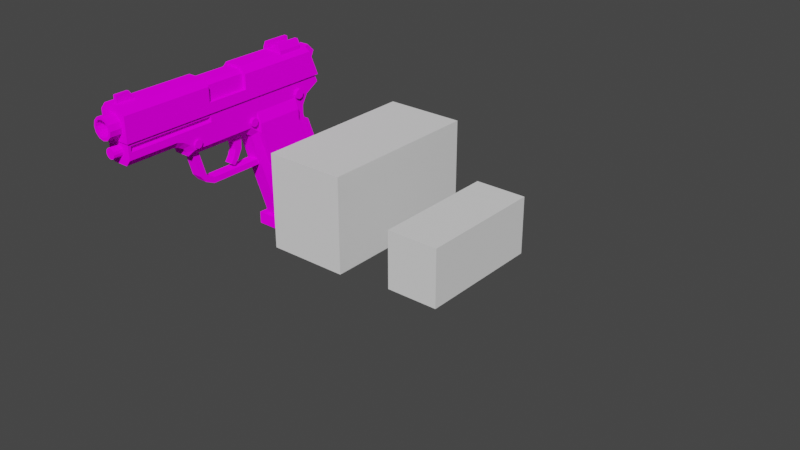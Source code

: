 # Source: Gun_Model.blend  (saved by Blender 3.5.10; exported with 4.5.12 LTS)
import bpy
from mathutils import Matrix  # noqa: F401  (used for matrix-valued properties, if any)

bpy.ops.wm.read_factory_settings(use_empty=True)
scene = bpy.context.scene
scene.name = 'Scene'

# ---- collections
col_collection = bpy.data.collections.new('Collection'); scene.collection.children.link(col_collection)
col_bone_shapes = bpy.data.collections.new('Bone_Shapes'); scene.collection.children.link(col_bone_shapes)

# ---- images (referenced by path relative to the original .blend; pixels are not part of the script)
import os
ASSET_DIR = os.environ.get("B2B_ASSET_DIR", "")  # directory of the original .blend (textures are referenced by path, not embedded)
HERE = os.path.dirname(os.path.abspath(__file__))  # packed textures are extracted next to this script under _unpacked/

def load_image(name, relpath, width, height, colorspace="sRGB"):
    """Load a texture the original file referenced (path relative to the .blend, or extracted next to this script)."""
    p = next((c for c in (os.path.join(HERE, relpath), os.path.join(ASSET_DIR, relpath)) if relpath and os.path.exists(c)), "")
    if p:
        img = bpy.data.images.load(p, check_existing=True)
        img.name = name
    else:  # same state as the original file: an image datablock whose file is absent (Cycles renders it pink)
        img = bpy.data.images.new(name, width, height)
        img.source = "FILE"
        img.filepath = "//" + (relpath or name)
    img.colorspace_settings.name = colorspace
    return img
img_texture_png_001 = load_image('Texture.png.001', 'Texture.png', 1024, 1024, 'sRGB')

# ---- materials (node trees are filled in below, after node groups)
mat_gun = bpy.data.materials.new('Gun')
mat_gun.use_transparent_shadow = False

# ---- material node trees
mat_gun.use_nodes = True; mat_gun.node_tree.nodes.clear()
_N = mat_gun.node_tree.nodes; _L = mat_gun.node_tree.links
n0 = _N.new('ShaderNodeOutputMaterial'); n0.name = 'Material Output'; n0.location = (300, 300)
n1 = _N.new('ShaderNodeBsdfDiffuse'); n1.name = 'Diffuse BSDF'; n1.location = (10, 300)
n1.inputs[1].default_value = 0.5
n2 = _N.new('ShaderNodeTexImage'); n2.name = 'Image Texture'; n2.location = (-280, 280)
n2.image = img_texture_png_001
_L.new(n1.outputs[0], n0.inputs[0])
_L.new(n2.outputs[0], n1.inputs[0])
n0.is_active_output = True

# ---- world
world_world = bpy.data.worlds.new('World'); scene.world = world_world
world_world.use_nodes = True; world_world.node_tree.nodes.clear()
_N = world_world.node_tree.nodes; _L = world_world.node_tree.links
n0 = _N.new('ShaderNodeOutputWorld'); n0.name = 'World Output'; n0.location = (300, 300)
n1 = _N.new('ShaderNodeBackground'); n1.name = 'Background'; n1.location = (10, 300)
n1.inputs[0].default_value = (0.05088, 0.05088, 0.05088, 1.0)
_L.new(n1.outputs[0], n0.inputs[0])
n0.is_active_output = True
world_world.color = (0.05088, 0.05088, 0.05088)
world_world.use_sun_shadow = False
world_world.sun_shadow_jitter_overblur = 0.0

# ---- meshes
me_cube_001 = bpy.data.meshes.new('Cube.001')
me_cube_001.from_pydata([(-0.0126, 0.1122, -0.07586), (-0.0126, 0.07801, 0.0207), (-0.0126, 0.06227, -0.07586), (-0.0126, 0.03064, 0.0207), (-0.0126, 0.07801, 0.03953), (-0.007857, 0.02613, 0.01668), (-0.007857, -0.04827, 0.02536), (-0.007857, -0.05629, 0.03223), (-0.01082, 0.1122, -0.07586), (-0.007857, 0.09169, 0.0207), (-0.0126, -0.1102, 0.03953), (-0.0126, -0.06086, 0.03953), (-0.0126, -0.04773, 0.03282), (-0.0126, -0.0434, 0.02686), (-0.0126, -0.05373, 0.03706), (-0.0126, 0.02231, 0.02686), (-0.007857, 0.02009, 0.02119), (-0.0126, 0.03064, 0.03953), (-0.0126, 0.08818, 0.0207), (-0.007857, 0.1096, 0.04417), (-0.0126, 0.1083, 0.04744), (-0.0126, 0.08837, 0.02951), (-0.0126, 0.09383, 0.03917), (-0.007857, 0.097, 0.03682), (-0.0126, 0.1106, -0.07126), (-0.0126, 0.06077, -0.07126), (-0.0126, 0.1207, -0.06796), (-0.007857, 0.1233, -0.06551), (-0.01688, 0.1095, -0.06789), (-0.01688, 0.07801, 0.0207), (-0.01688, 0.03064, 0.0207), (-0.01688, 0.07801, 0.02943), (-0.01688, 0.03064, 0.02943), (-0.01688, 0.05967, -0.06789), (-0.01082, 0.02564, 0.03633), (-0.00965, 0.08188, 0.04757), (-0.01567, 0.08188, 0.04757), (-0.00965, 0.07847, 0.04616), (-0.01567, 0.07847, 0.04616), (-0.00965, 0.07706, 0.04275), (-0.01567, 0.07706, 0.04275), (-0.00965, 0.07847, 0.03935), (-0.01567, 0.07847, 0.03935), (-0.00965, 0.08188, 0.03793), (-0.01567, 0.08188, 0.03793), (-0.00965, 0.08528, 0.03935), (-0.01567, 0.08528, 0.03935), (-0.00965, 0.0867, 0.04275), (-0.01567, 0.0867, 0.04275), (-0.00965, 0.08528, 0.04616), (-0.01567, 0.08528, 0.04616), (-0.01031, 0.1133, -0.06041), (-0.01519, 0.1133, -0.06041), (-0.01031, 0.1105, -0.06156), (-0.01519, 0.1105, -0.06156), (-0.01031, 0.1093, -0.06432), (-0.01519, 0.1093, -0.06432), (-0.01031, 0.1105, -0.06709), (-0.01519, 0.1105, -0.06709), (-0.01031, 0.1133, -0.06823), (-0.01519, 0.1133, -0.06823), (-0.01031, 0.116, -0.06709), (-0.01519, 0.116, -0.06709), (-0.01031, 0.1172, -0.06432), (-0.01519, 0.1172, -0.06432), (-0.01031, 0.116, -0.06156), (-0.01519, 0.116, -0.06156), (-0.01398, 0.06367, -0.05861), (-0.01914, 0.06367, -0.05861), (-0.01398, 0.06075, -0.05981), (-0.01914, 0.06075, -0.05981), (-0.01398, 0.05954, -0.06273), (-0.01914, 0.05954, -0.06273), (-0.01398, 0.06075, -0.06565), (-0.01914, 0.06075, -0.06565), (-0.01398, 0.06367, -0.06686), (-0.01914, 0.06367, -0.06686), (-0.01398, 0.06658, -0.06565), (-0.01914, 0.06658, -0.06565), (-0.01398, 0.06779, -0.06273), (-0.01914, 0.06779, -0.06273), (-0.01398, 0.06658, -0.05981), (-0.01914, 0.06658, -0.05981), (-0.0105, 0.02482, 0.03621), (-0.01566, 0.02482, 0.03621), (-0.0105, 0.0219, 0.035), (-0.01566, 0.0219, 0.035), (-0.0105, 0.02069, 0.03208), (-0.01566, 0.02069, 0.03208), (-0.0105, 0.0219, 0.02916), (-0.01566, 0.0219, 0.02916), (-0.0105, 0.02482, 0.02795), (-0.01566, 0.02482, 0.02795), (-0.0105, 0.02774, 0.02916), (-0.01566, 0.02774, 0.02916), (-0.0105, 0.02895, 0.03208), (-0.01566, 0.02895, 0.03208), (-0.0105, 0.02774, 0.035), (-0.01566, 0.02774, 0.035), (-0.009494, -0.0397, 0.03612), (-0.01465, -0.0397, 0.03612), (-0.009494, -0.04262, 0.03491), (-0.01465, -0.04262, 0.03491), (-0.009494, -0.04383, 0.03199), (-0.01465, -0.04383, 0.03199), (-0.009494, -0.04262, 0.02907), (-0.01465, -0.04262, 0.02907), (-0.009494, -0.0397, 0.02786), (-0.01465, -0.0397, 0.02786), (-0.009494, -0.03678, 0.02907), (-0.01465, -0.03678, 0.02907), (-0.009494, -0.03557, 0.03199), (-0.01465, -0.03557, 0.03199), (-0.009494, -0.03678, 0.03491), (-0.01465, -0.03678, 0.03491), (-0.0126, -0.1076, 0.05173), (-0.0126, -0.1076, 0.04628), (-0.0126, -0.02261, 0.04628), (-0.0126, -0.02261, 0.05173), (-0.01002, -0.1069, 0.04763), (-0.01002, -0.0235, 0.04763), (-0.01002, -0.1069, 0.05038), (-0.01002, -0.0235, 0.05038), (0.0126, 0.1122, -0.07586), (0.0126, 0.07801, 0.0207), (0.0126, 0.06227, -0.07586), (0.0126, 0.03064, 0.0207), (0.0126, 0.07801, 0.03953), (-0.007857, -0.1102, 0.0337), (-0.007857, 0.09208, 0.02865), (0.007857, 0.02613, 0.01668), (0.007857, -0.0512, 0.02944), (0.007857, -0.04827, 0.02536), (0.007857, -0.05629, 0.03223), (0.01082, 0.1122, -0.07586), (-0.007857, -0.06196, 0.0337), (-0.007857, -0.0512, 0.02944), (0.007857, 0.09169, 0.0207), (0.007857, -0.1102, 0.0337), (0.007857, -0.06196, 0.0337), (0.0126, -0.1102, 0.03953), (0.0126, -0.06086, 0.03953), (-0.0126, -0.1102, 0.05456), (0.0126, -0.1102, 0.05456), (0.0126, -0.04773, 0.03282), (0.0126, -0.0434, 0.02686), (0.0126, -0.05373, 0.03706), (-0.007857, -0.04707, 0.02119), (0.007857, -0.04707, 0.02119), (0.0126, 0.02231, 0.02686), (0.007857, 0.02009, 0.02119), (0.0126, 0.03064, 0.03953), (-0.01082, 0.06227, -0.07586), (0.0126, 0.1052, 0.05456), (-0.0126, 0.1052, 0.05456), (0.01082, 0.06227, -0.07586), (0.0126, 0.08818, 0.0207), (0.007857, 0.1096, 0.04417), (0.0126, 0.1083, 0.04744), (0.0126, 0.08837, 0.02951), (0.007857, 0.09208, 0.02865), (0.0126, 0.09383, 0.03917), (0.007857, 0.097, 0.03682), (0.0126, 0.1106, -0.07126), (0.0126, 0.06077, -0.07126), (-0.007857, 0.05574, -0.07586), (0.007857, 0.05574, -0.07586), (0.0126, 0.1207, -0.06796), (0.007857, 0.1233, -0.06551), (0.01688, 0.1095, -0.06789), (0.01688, 0.07801, 0.0207), (0.01688, 0.03064, 0.0207), (0.01688, 0.07801, 0.02943), (0.01688, 0.03064, 0.02943), (0.01688, 0.05967, -0.06789), (-0.01082, 0.07555, 0.03633), (0.01082, 0.07555, 0.03633), (0.01082, 0.02564, 0.03633), (0.00965, 0.08188, 0.04757), (0.01567, 0.08188, 0.04757), (0.00965, 0.07847, 0.04616), (0.01567, 0.07847, 0.04616), (0.00965, 0.07706, 0.04275), (0.01567, 0.07706, 0.04275), (0.00965, 0.07847, 0.03935), (0.01567, 0.07847, 0.03935), (0.00965, 0.08188, 0.03793), (0.01567, 0.08188, 0.03793), (0.00965, 0.08528, 0.03935), (0.01567, 0.08528, 0.03935), (0.00965, 0.0867, 0.04275), (0.01567, 0.0867, 0.04275), (0.00965, 0.08528, 0.04616), (0.01567, 0.08528, 0.04616), (0.01031, 0.1133, -0.06041), (0.01519, 0.1133, -0.06041), (0.01031, 0.1105, -0.06156), (0.01519, 0.1105, -0.06156), (0.01031, 0.1093, -0.06432), (0.01519, 0.1093, -0.06432), (0.01031, 0.1105, -0.06709), (0.01519, 0.1105, -0.06709), (0.01031, 0.1133, -0.06823), (0.01519, 0.1133, -0.06823), (0.01031, 0.116, -0.06709), (0.01519, 0.116, -0.06709), (0.01031, 0.1172, -0.06432), (0.01519, 0.1172, -0.06432), (0.01031, 0.116, -0.06156), (0.01519, 0.116, -0.06156), (0.01398, 0.06367, -0.05861), (0.01914, 0.06367, -0.05861), (0.01398, 0.06075, -0.05981), (0.01914, 0.06075, -0.05981), (0.01398, 0.05954, -0.06273), (0.01914, 0.05954, -0.06273), (0.01398, 0.06075, -0.06565), (0.01914, 0.06075, -0.06565), (0.01398, 0.06367, -0.06686), (0.01914, 0.06367, -0.06686), (0.01398, 0.06658, -0.06565), (0.01914, 0.06658, -0.06565), (0.01398, 0.06779, -0.06273), (0.01914, 0.06779, -0.06273), (0.01398, 0.06658, -0.05981), (0.01914, 0.06658, -0.05981), (0.0105, 0.02482, 0.03621), (0.01566, 0.02482, 0.03621), (0.0105, 0.0219, 0.035), (0.01566, 0.0219, 0.035), (0.0105, 0.02069, 0.03208), (0.01566, 0.02069, 0.03208), (0.0105, 0.0219, 0.02916), (0.01566, 0.0219, 0.02916), (0.0105, 0.02482, 0.02795), (0.01566, 0.02482, 0.02795), (0.0105, 0.02774, 0.02916), (0.01566, 0.02774, 0.02916), (0.0105, 0.02895, 0.03208), (0.01566, 0.02895, 0.03208), (0.0105, 0.02774, 0.035), (0.01566, 0.02774, 0.035), (0.009494, -0.0397, 0.03612), (0.01465, -0.0397, 0.03612), (0.009494, -0.04262, 0.03491), (0.01465, -0.04262, 0.03491), (0.009494, -0.04383, 0.03199), (0.01465, -0.04383, 0.03199), (0.009494, -0.04262, 0.02907), (0.01465, -0.04262, 0.02907), (0.009494, -0.0397, 0.02786), (0.01465, -0.0397, 0.02786), (0.009494, -0.03678, 0.02907), (0.01465, -0.03678, 0.02907), (0.009494, -0.03557, 0.03199), (0.01465, -0.03557, 0.03199), (0.009494, -0.03678, 0.03491), (0.01465, -0.03678, 0.03491), (0.0126, -0.1076, 0.05173), (0.0126, -0.1076, 0.04628), (0.0126, -0.02261, 0.04628), (0.0126, -0.02261, 0.05173), (0.01002, -0.1069, 0.04763), (0.01002, -0.0235, 0.04763), (0.01002, -0.1069, 0.05038), (0.01002, -0.0235, 0.05038), (-0.004133, 0.007574, -0.006723), (-0.004133, 0.01708, 0.01627), (-0.004133, 0.008574, 0.01449), (-0.004133, 0.00971, 0.007651), (-0.004133, 0.007501, 0.001074), (0.004133, 0.007574, -0.006723), (0.004133, 0.01382, 0.02737), (0.004133, 0.003813, -0.004222), (0.004133, 0.003488, 0.02357), (-0.004133, 0.01382, 0.02737), (-0.004133, 0.003813, -0.004222), (-0.004133, 0.003488, 0.02357), (0.004133, 0.01212, -0.001745), (0.004133, 0.01662, 0.006695), (0.004133, 0.01708, 0.01627), (0.004133, 0.008574, 0.01449), (0.004133, 0.00971, 0.007651), (0.004133, 0.007501, 0.001074), (-0.004133, 0.01662, 0.006695), (-0.004133, 0.01212, -0.001745), (-0.008425, 0.1194, -0.06181), (-0.008425, 0.1236, -0.05539), (0.008425, 0.1194, -0.06181), (0.008425, 0.1236, -0.05539), (-0.008425, 0.0912, 0.01422), (-0.008425, 0.09863, 0.01213), (0.008425, 0.0912, 0.01422), (0.008425, 0.09863, 0.01213), (-0.00516, -0.03344, -0.003624), (-0.00516, -0.01798, -0.009191), (0.00516, 0.04099, -0.01476), (0.00516, -0.04099, 0.02351), (-0.00516, 0.04099, -0.01476), (-0.00516, -0.0185, -0.01476), (-0.00516, -0.04099, 0.02351), (0.00516, -0.0185, -0.01476), (0.00516, -0.03434, 0.02351), (0.00516, -0.03344, -0.003624), (0.00516, -0.02694, -0.00272), (-0.00516, 0.04099, -0.009191), (0.00516, -0.01798, -0.009191), (0.00516, 0.04099, -0.009191), (0.00516, -0.02814, -0.01021), (-0.00516, -0.02814, -0.01021), (0.00516, -0.0234, -0.006629), (-0.00516, -0.03434, 0.02351), (-0.00516, -0.02694, -0.00272), (-0.00516, -0.0234, -0.006629), (0.01045, 0.07328, 0.06833), (0.01045, -0.1235, 0.06833), (0.009046, 0.07328, 0.0631), (0.009046, -0.1235, 0.0631), (0.005223, 0.07328, 0.05928), (0.005223, -0.1235, 0.05928), (-6.434e-09, 0.07328, 0.05788), (-1.503e-08, -0.1235, 0.05788), (-0.005223, 0.07328, 0.05928), (-0.005223, -0.1235, 0.05928), (-0.009046, 0.07328, 0.0631), (-0.009046, -0.1235, 0.0631), (-0.01045, 0.07328, 0.06833), (-0.01045, -0.1235, 0.06833), (-0.009046, 0.07328, 0.07355), (-0.009046, -0.1235, 0.07355), (-0.005223, 0.07328, 0.07737), (-0.005223, -0.1235, 0.07737), (-1.083e-08, 0.07328, 0.07877), (-1.943e-08, -0.1235, 0.07877), (0.005223, 0.07328, 0.07737), (0.005223, -0.1235, 0.07737), (0.009046, 0.07328, 0.07355), (0.009046, -0.1235, 0.07355), (0.006856, -0.1235, 0.06437), (0.007916, -0.1235, 0.06833), (0.003958, -0.1235, 0.06147), (-1.527e-08, -0.1235, 0.06041), (-0.003958, -0.1235, 0.06147), (-0.006856, -0.1235, 0.06437), (-0.007916, -0.1235, 0.06833), (-0.006856, -0.1235, 0.07228), (-0.003958, -0.1235, 0.07518), (-1.861e-08, -0.1235, 0.07624), (0.003958, -0.1235, 0.07518), (0.006856, -0.1235, 0.07228), (0.006856, 0.07008, 0.06437), (0.007916, 0.07008, 0.06833), (0.003958, 0.07008, 0.06147), (-6.813e-09, 0.07008, 0.06041), (-0.003958, 0.07008, 0.06147), (-0.006856, 0.07008, 0.06437), (-0.007916, 0.07008, 0.06833), (-0.006856, 0.07008, 0.07228), (-0.003958, 0.07008, 0.07518), (-1.015e-08, 0.07008, 0.07624), (0.003958, 0.07008, 0.07518), (0.006856, 0.07008, 0.07228), (0.005053, -0.03166, 0.04541), (0.005053, -0.1189, 0.04541), (0.004376, -0.03166, 0.04288), (0.004376, -0.1189, 0.04288), (0.002526, -0.03166, 0.04103), (0.002526, -0.1189, 0.04103), (-1.078e-08, -0.03166, 0.04035), (-1.46e-08, -0.1189, 0.04035), (-0.002526, -0.03166, 0.04103), (-0.002526, -0.1189, 0.04103), (-0.004376, -0.03166, 0.04288), (-0.004376, -0.1189, 0.04288), (-0.005053, -0.03166, 0.04541), (-0.005053, -0.1189, 0.04541), (-0.004376, -0.03166, 0.04793), (-0.004376, -0.1189, 0.04793), (-0.002526, -0.03166, 0.04978), (-0.002526, -0.1189, 0.04978), (-1.291e-08, -0.03166, 0.05046), (-1.673e-08, -0.1189, 0.05046), (0.002526, -0.03166, 0.04978), (0.002526, -0.1189, 0.04978), (0.004376, -0.03166, 0.04793), (0.004376, -0.1189, 0.04793), (-0.004611, 0.1118, 0.05438), (-0.004611, 0.113, 0.07478), (0.004611, 0.1118, 0.05438), (0.004611, 0.113, 0.07478), (-0.004611, 0.1077, 0.06411), (0.004611, 0.1077, 0.06411), (0.004611, 0.08737, 0.0735), (-0.004611, 0.08737, 0.0735), (0.004611, 0.1044, 0.04767), (0.004611, 0.1056, 0.08217), (-0.004611, 0.1044, 0.04767), (-0.004611, 0.1056, 0.08217), (-0.01071, -0.02772, 0.05155), (-0.01071, -0.02772, 0.07899), (-0.007588, -0.02772, 0.08252), (0.01071, -0.02772, 0.05155), (0.01071, -0.02772, 0.07899), (0.007588, -0.02772, 0.08252), (-0.01071, 0.0212, 0.05155), (-0.01071, 0.0212, 0.07899), (-0.007588, 0.0212, 0.08252), (0.01071, 0.0212, 0.05155), (0.01071, 0.0212, 0.07899), (0.007588, 0.0212, 0.08252), (-0.01071, 0.06596, 0.05155), (-0.01071, 0.06596, 0.07899), (-0.007588, 0.06596, 0.08252), (0.01071, 0.06596, 0.05155), (0.01071, 0.06596, 0.07899), (0.007588, 0.06596, 0.08252), (-0.01071, 0.08051, 0.05155), (-0.01071, 0.08051, 0.07899), (-0.007588, 0.08051, 0.08252), (0.01071, 0.08051, 0.05155), (0.01071, 0.08051, 0.07899), (0.007588, 0.08051, 0.08252), (0.01045, 0.06231, 0.06833), (0.01045, 0.02528, 0.06833), (0.009046, 0.02528, 0.0631), (0.009046, 0.06231, 0.0631), (0.005223, 0.02528, 0.05928), (0.005223, 0.06231, 0.05928), (-8.532e-09, 0.02528, 0.05788), (-6.913e-09, 0.06231, 0.05788), (-0.005223, 0.02528, 0.05928), (-0.005223, 0.06231, 0.05928), (-0.009046, 0.02528, 0.0631), (-0.009046, 0.06231, 0.0631), (-0.01045, 0.02528, 0.06833), (-0.01045, 0.06231, 0.06833), (-0.009046, 0.02528, 0.07355), (-0.009046, 0.06231, 0.07355), (-0.005223, 0.02528, 0.07737), (-0.005223, 0.06231, 0.07737), (-1.293e-08, 0.02528, 0.07877), (-1.131e-08, 0.06231, 0.07877), (0.005223, 0.02528, 0.07737), (0.005223, 0.06231, 0.07737), (0.009046, 0.02528, 0.07355), (0.009046, 0.06231, 0.07355), (-8.772e-09, 0.02528, 0.06041), (-7.153e-09, 0.06231, 0.06041), (-0.003958, 0.06231, 0.06147), (-0.003958, 0.02528, 0.06147), (0.003958, 0.02528, 0.07518), (0.003958, 0.06231, 0.07518), (0.006856, 0.06231, 0.07228), (0.006856, 0.02528, 0.07228), (0.007916, 0.02528, 0.06833), (0.007916, 0.06231, 0.06833), (0.006856, 0.06231, 0.06437), (0.006856, 0.02528, 0.06437), (-0.006856, 0.02528, 0.07228), (-0.006856, 0.06231, 0.07228), (-0.003958, 0.06231, 0.07518), (-0.003958, 0.02528, 0.07518), (-0.006856, 0.06231, 0.06437), (-0.006856, 0.02528, 0.06437), (0.003958, 0.06231, 0.06147), (0.003958, 0.02528, 0.06147), (-1.049e-08, 0.06231, 0.07624), (-1.211e-08, 0.02528, 0.07624), (-0.007916, 0.06231, 0.06833), (-0.007916, 0.02528, 0.06833), (-0.01433, -0.1119, 0.07899), (-0.01433, 0.1078, 0.05482), (-0.01433, -0.1119, 0.05482), (-0.01433, 0.0177, 0.07899), (-0.01433, -0.02407, 0.06474), (-0.01433, 0.0177, 0.06474), (-0.00548, 0.1078, 0.05482), (-0.009196, -0.02407, 0.08523), (-0.009196, 0.0177, 0.08523), (-0.01071, 0.0177, 0.06474), (-0.01071, -0.02407, 0.06474), (-0.01433, -0.02407, 0.07899), (-0.01071, -0.02407, 0.07899), (-0.01433, 0.09802, 0.07899), (-0.01071, 0.0177, 0.07899), (-0.007588, -0.02407, 0.08252), (-0.01071, -0.1038, 0.07899), (-0.01071, 0.0344, 0.07899), (-0.01071, 0.0344, 0.05482), (-0.01071, -0.1038, 0.05482), (0.01433, -0.1119, 0.07899), (-0.009196, 0.09549, 0.08523), (-0.009196, -0.1119, 0.08523), (0.01433, 0.1078, 0.05482), (0.01433, -0.1119, 0.05482), (0.01433, 0.0177, 0.07899), (0.01433, -0.02407, 0.06474), (0.01433, 0.0177, 0.06474), (0.00548, 0.1078, 0.05482), (0.009196, -0.1119, 0.08523), (0.009196, -0.02407, 0.08523), (0.009196, 0.0177, 0.08523), (0.01071, 0.0177, 0.06474), (0.01071, -0.02407, 0.06474), (0.01433, -0.02407, 0.07899), (0.01071, -0.02407, 0.07899), (0.01433, 0.09802, 0.07899), (-0.00548, 0.09802, 0.07899), (-0.007588, 0.0177, 0.08252), (0.01071, 0.0177, 0.07899), (0.00548, 0.09802, 0.07899), (-0.00548, 0.04172, 0.05482), (-0.00548, 0.04172, 0.07899), (0.00548, 0.04172, 0.05482), (0.009196, 0.09549, 0.08523), (0.007588, -0.02407, 0.08252), (0.007588, 0.0177, 0.08252), (0.00548, 0.04172, 0.07899), (-0.007588, -0.1038, 0.08252), (-0.007588, 0.0344, 0.08252), (0.01071, -0.1038, 0.07899), (0.007588, -0.1038, 0.08252), (0.01071, 0.0344, 0.07899), (0.007588, 0.0344, 0.08252), (0.01071, 0.0344, 0.05482), (0.01071, -0.1038, 0.05482), (-0.01078, 0.08922, 0.07965), (-0.008472, 0.08922, 0.09249), (0.008472, 0.08922, 0.09249), (-0.01078, 0.06457, 0.07965), (-0.008472, 0.06457, 0.09249), (0.01078, 0.06457, 0.07965), (0.008472, 0.06457, 0.09249), (0.01078, 0.08922, 0.07965), (-0.00483, 0.08922, 0.09249), (0.00483, 0.08922, 0.09249), (0.00483, 0.06457, 0.09249), (-0.00483, 0.06457, 0.09249), (-0.01078, 0.08922, 0.08682), (0.01078, 0.08922, 0.08682), (0.01078, 0.06457, 0.08682), (-0.01078, 0.06457, 0.08682), (0.00483, 0.06457, 0.08682), (-0.00483, 0.06457, 0.08682), (-0.00483, 0.08922, 0.08682), (0.00483, 0.08922, 0.08682), (-0.001565, -0.08887, 0.08261), (-0.001565, -0.09485, 0.09249), (0.001565, -0.08887, 0.08261), (0.001565, -0.09485, 0.09249), (-0.001565, -0.1081, 0.08261), (-0.001565, -0.1081, 0.09249), (0.001565, -0.1081, 0.08261), (0.001565, -0.1081, 0.09249), (-0.01037, 0.1122, -0.07586), (-0.01037, 0.02564, 0.03633), (0.01037, 0.1122, -0.07586), (-0.01037, 0.06227, -0.07586), (0.01037, 0.06227, -0.07586), (-0.01037, 0.07555, 0.03633), (0.01037, 0.07555, 0.03633), (0.01037, 0.02564, 0.03633), (-0.01415, 0.05554, -0.09121), (0.01415, 0.05554, -0.09121), (-0.01415, 0.05103, -0.07586), (0.01415, 0.05103, -0.07586), (-0.01415, 0.05103, -0.0875), (0.01415, 0.1122, -0.07586), (-0.01415, 0.1122, -0.07586), (0.01415, 0.1122, -0.09121), (-0.01415, 0.1122, -0.09121), (0.01415, 0.05103, -0.0875), (-0.007824, 0.06943, 0.03633), (0.007824, 0.06943, 0.03633), (0.007824, 0.03176, 0.03633), (-0.007824, 0.03176, 0.03633), (-0.007824, 0.1049, -0.07269), (0.007824, 0.1049, -0.07269), (0.007824, 0.06721, -0.07269), (-0.007824, 0.06721, -0.07269)], [], [(165, 5, 3, 25), (1, 24, 28, 29), (152, 165, 2), (8, 0, 26, 27), (4, 22, 21), (1, 4, 21, 18), (4, 154, 20), (19, 20, 154), (11, 135, 128, 10), (4, 20, 22), (12, 13, 6, 136), (14, 12, 136, 7), (13, 147, 6), (11, 14, 7, 135), (24, 1, 18, 26), (10, 128, 142), (17, 11, 116, 117), (11, 10, 116), (15, 16, 147, 13), (17, 14, 11), (17, 12, 14), (17, 15, 13, 12), (17, 3, 15), (3, 5, 16, 15), (25, 3, 30, 33), (4, 17, 154), (8, 152, 2, 0), (26, 18, 9, 27), (18, 21, 129, 9), (21, 22, 23, 129), (22, 20, 19, 23), (0, 24, 26), (2, 25, 24, 0), (165, 25, 2), (33, 30, 29, 28), (29, 30, 32, 31), (3, 17, 32, 30), (24, 25, 33, 28), (4, 1, 29, 31), (17, 4, 31, 32), (152, 8, 175, 34), (35, 36, 38, 37), (37, 38, 40, 39), (39, 40, 42, 41), (41, 42, 44, 43), (43, 44, 46, 45), (45, 46, 48, 47), (38, 36, 50, 48, 46, 44, 42, 40), (47, 48, 50, 49), (49, 50, 36, 35), (51, 52, 54, 53), (53, 54, 56, 55), (55, 56, 58, 57), (57, 58, 60, 59), (59, 60, 62, 61), (61, 62, 64, 63), (54, 52, 66, 64, 62, 60, 58, 56), (63, 64, 66, 65), (65, 66, 52, 51), (67, 68, 70, 69), (69, 70, 72, 71), (71, 72, 74, 73), (73, 74, 76, 75), (75, 76, 78, 77), (77, 78, 80, 79), (70, 68, 82, 80, 78, 76, 74, 72), (79, 80, 82, 81), (81, 82, 68, 67), (83, 84, 86, 85), (85, 86, 88, 87), (87, 88, 90, 89), (89, 90, 92, 91), (91, 92, 94, 93), (93, 94, 96, 95), (86, 84, 98, 96, 94, 92, 90, 88), (95, 96, 98, 97), (97, 98, 84, 83), (99, 100, 102, 101), (101, 102, 104, 103), (103, 104, 106, 105), (105, 106, 108, 107), (107, 108, 110, 109), (109, 110, 112, 111), (102, 100, 114, 112, 110, 108, 106, 104), (111, 112, 114, 113), (113, 114, 100, 99), (115, 118, 122, 121), (154, 17, 117, 118), (10, 142, 115, 116), (142, 154, 118, 115), (122, 120, 119, 121), (118, 117, 120, 122), (117, 116, 119, 120), (116, 115, 121, 119), (166, 164, 126, 130), (124, 170, 169, 163), (155, 125, 166), (134, 168, 167, 123), (138, 143, 142, 128), (168, 27, 9, 137), (127, 159, 161), (124, 156, 159, 127), (127, 158, 153), (157, 153, 158), (141, 140, 138, 139), (127, 161, 158), (144, 131, 132, 145), (146, 133, 131, 144), (145, 132, 148), (141, 139, 133, 146), (131, 136, 6, 132), (139, 135, 7, 133), (133, 7, 136, 131), (138, 128, 135, 139), (132, 6, 147, 148), (129, 23, 162, 160), (9, 129, 160, 137), (23, 19, 157, 162), (8, 27, 168, 134), (19, 154, 153, 157), (163, 167, 156, 124), (140, 143, 138), (152, 155, 166, 165), (165, 166, 130, 5), (151, 260, 259, 141), (141, 259, 140), (149, 145, 148, 150), (154, 142, 143, 153), (151, 141, 146), (150, 148, 147, 16), (151, 146, 144), (151, 144, 145, 149), (130, 150, 16, 5), (151, 149, 126), (126, 149, 150, 130), (152, 34, 177, 155), (164, 174, 171, 126), (127, 153, 151), (134, 123, 125, 155), (167, 168, 137, 156), (156, 137, 160, 159), (159, 160, 162, 161), (161, 162, 157, 158), (123, 167, 163), (125, 123, 163, 164), (166, 125, 164), (174, 169, 170, 171), (170, 172, 173, 171), (126, 171, 173, 151), (163, 169, 174, 164), (127, 172, 170, 124), (151, 173, 172, 127), (175, 176, 177, 34), (134, 176, 175, 8), (155, 177, 176, 134), (178, 180, 181, 179), (180, 182, 183, 181), (182, 184, 185, 183), (184, 186, 187, 185), (186, 188, 189, 187), (188, 190, 191, 189), (181, 183, 185, 187, 189, 191, 193, 179), (190, 192, 193, 191), (192, 178, 179, 193), (194, 196, 197, 195), (196, 198, 199, 197), (198, 200, 201, 199), (200, 202, 203, 201), (202, 204, 205, 203), (204, 206, 207, 205), (197, 199, 201, 203, 205, 207, 209, 195), (206, 208, 209, 207), (208, 194, 195, 209), (210, 212, 213, 211), (212, 214, 215, 213), (214, 216, 217, 215), (216, 218, 219, 217), (218, 220, 221, 219), (220, 222, 223, 221), (213, 215, 217, 219, 221, 223, 225, 211), (222, 224, 225, 223), (224, 210, 211, 225), (226, 228, 229, 227), (228, 230, 231, 229), (230, 232, 233, 231), (232, 234, 235, 233), (234, 236, 237, 235), (236, 238, 239, 237), (229, 231, 233, 235, 237, 239, 241, 227), (238, 240, 241, 239), (240, 226, 227, 241), (242, 244, 245, 243), (244, 246, 247, 245), (246, 248, 249, 247), (248, 250, 251, 249), (250, 252, 253, 251), (252, 254, 255, 253), (245, 247, 249, 251, 253, 255, 257, 243), (254, 256, 257, 255), (256, 242, 243, 257), (258, 264, 265, 261), (153, 261, 260, 151), (140, 259, 258, 143), (143, 258, 261, 153), (265, 264, 262, 263), (261, 265, 263, 260), (260, 263, 262, 259), (259, 262, 264, 258), (268, 277, 275, 267), (276, 270, 285, 266), (270, 269, 284, 285), (269, 268, 267, 284), (268, 281, 274, 277), (281, 280, 272, 274), (266, 271, 273, 276), (280, 267, 275, 272), (271, 266, 285, 278), (278, 285, 284, 279), (279, 284, 267, 280), (273, 271, 278, 283), (283, 278, 279, 282), (282, 279, 280, 281), (276, 273, 283, 270), (270, 283, 282, 269), (269, 282, 281, 268), (286, 287, 289, 288), (288, 289, 293, 292), (292, 293, 291, 290), (290, 291, 287, 286), (288, 292, 290, 286), (293, 289, 287, 291), (294, 300, 311, 312), (309, 294, 312, 313), (299, 295, 305, 298), (299, 309, 295), (309, 313, 295), (294, 303, 297, 300), (298, 296, 301, 299), (303, 304, 302, 297), (308, 310, 304, 303), (309, 308, 303, 294), (299, 301, 308, 309), (301, 296, 307, 306), (301, 306, 308), (308, 306, 310), (306, 295, 313, 310), (307, 305, 295, 306), (310, 313, 312, 304), (304, 312, 311, 302), (423, 315, 317, 424), (424, 317, 319, 426), (426, 319, 321, 428), (428, 321, 323, 430), (430, 323, 325, 432), (432, 325, 327, 434), (434, 327, 329, 436), (436, 329, 331, 438), (438, 331, 333, 440), (440, 333, 335, 442), (319, 317, 338, 340), (442, 335, 337, 444), (444, 337, 315, 423), (448, 447, 353, 354), (335, 333, 347, 348), (333, 331, 346, 347), (331, 329, 345, 346), (329, 327, 344, 345), (327, 325, 343, 344), (325, 323, 342, 343), (323, 321, 341, 342), (315, 337, 349, 339), (317, 315, 339, 338), (321, 319, 340, 341), (337, 335, 348, 349), (452, 451, 360, 361), (456, 455, 351, 350), (460, 459, 357, 358), (462, 448, 354, 355), (455, 452, 361, 351), (464, 456, 350, 352), (466, 460, 358, 359), (468, 462, 355, 356), (447, 464, 352, 353), (451, 466, 359, 360), (459, 468, 356, 357), (362, 363, 365, 364), (364, 365, 367, 366), (366, 367, 369, 368), (368, 369, 371, 370), (370, 371, 373, 372), (372, 373, 375, 374), (374, 375, 377, 376), (376, 377, 379, 378), (378, 379, 381, 380), (380, 381, 383, 382), (365, 363, 385, 383, 381, 379, 377, 375, 373, 371, 369, 367), (382, 383, 385, 384), (384, 385, 363, 362), (362, 364, 366, 368, 370, 372, 374, 376, 378, 380, 382, 384), (390, 387, 389, 391), (391, 395, 392), (390, 397, 387), (395, 389, 387, 397), (396, 390, 386), (394, 392, 393, 396), (394, 391, 392), (386, 390, 391, 388), (388, 391, 394), (396, 393, 390), (392, 395, 397, 393), (388, 394, 396, 386), (393, 397, 390), (391, 389, 395), (402, 408, 409, 403), (399, 400, 406, 405), (403, 409, 406, 400), (402, 401, 407, 408), (399, 405, 404, 398), (405, 406, 409, 408, 407, 404), (399, 398, 401, 402, 403, 400), (414, 420, 421, 415), (411, 412, 418, 417), (415, 421, 418, 412), (414, 413, 419, 420), (411, 417, 416, 410), (417, 418, 421, 420, 419, 416), (411, 410, 413, 414, 415, 412), (336, 445, 422, 314), (334, 443, 445, 336), (332, 441, 443, 334), (330, 439, 441, 332), (328, 437, 439, 330), (326, 435, 437, 328), (324, 433, 435, 326), (433, 432, 434, 435), (322, 431, 433, 324), (431, 430, 432, 433), (320, 429, 431, 322), (429, 428, 430, 431), (318, 427, 429, 320), (427, 426, 428, 429), (316, 425, 427, 318), (425, 424, 426, 427), (314, 422, 425, 316), (422, 423, 424, 425), (345, 344, 469, 458), (348, 347, 467, 450), (341, 340, 465, 446), (446, 465, 464, 447), (344, 343, 463, 469), (469, 463, 462, 468), (347, 346, 461, 467), (340, 338, 457, 465), (465, 457, 456, 464), (339, 349, 453, 454), (343, 342, 449, 463), (463, 449, 448, 462), (346, 345, 458, 461), (338, 339, 454, 457), (457, 454, 455, 456), (349, 348, 450, 453), (342, 341, 446, 449), (449, 446, 447, 448), (422, 455, 454, 423), (422, 445, 452, 455), (445, 443, 451, 452), (443, 441, 466, 451), (441, 439, 460, 466), (439, 437, 459, 460), (437, 435, 468, 459), (434, 469, 468, 435), (423, 454, 453, 444), (444, 453, 450, 442), (442, 450, 467, 440), (440, 467, 461, 438), (438, 461, 458, 436), (436, 458, 469, 434), (478, 491, 483, 473), (492, 477, 481, 470), (472, 474, 475, 471), (471, 475, 483), (482, 485, 518, 486), (482, 481, 477, 485), (473, 475, 479, 484), (475, 474, 480, 479), (471, 483, 507, 476), (483, 491, 507), (474, 481, 482, 480), (472, 470, 481, 474), (478, 473, 484, 508), (475, 473, 483), (476, 507, 512, 511), (480, 482, 486, 489), (489, 486, 518), (487, 488, 519), (484, 479, 488, 487), (508, 484, 487, 519), (479, 480, 489, 488), (511, 488, 471, 476), (471, 488, 489, 472), (501, 495, 506, 514), (510, 507, 491, 514), (499, 490, 504, 500), (494, 493, 497, 496), (493, 506, 497), (505, 520, 521, 515), (515, 485, 477, 500), (505, 515, 500, 504), (495, 509, 502, 497), (497, 502, 503, 496), (493, 498, 510, 506), (506, 510, 514), (496, 503, 505, 504), (515, 521, 518, 485), (494, 496, 504, 490), (501, 516, 509, 495), (501, 478, 508, 516), (497, 506, 495), (513, 511, 512, 517), (510, 517, 512, 507), (498, 513, 517, 510), (472, 494, 490, 470), (470, 490, 499, 492), (478, 501, 514, 491), (492, 499, 500, 477), (503, 525, 520, 505), (523, 519, 488, 524), (525, 489, 518, 521), (525, 521, 520), (522, 523, 524), (508, 519, 523, 516), (509, 522, 524, 502), (516, 523, 522, 509), (502, 524, 525, 503), (513, 524, 488, 511), (513, 498, 493, 524), (493, 494, 525, 524), (472, 489, 525, 494), (545, 535, 528, 539), (539, 528, 532, 540), (543, 537, 530, 541), (541, 530, 527, 538), (537, 534, 527, 530), (532, 528, 535, 536), (540, 532, 536, 542), (538, 527, 534, 544), (526, 544, 545, 533), (526, 538, 544), (531, 542, 543, 529), (531, 540, 542), (529, 541, 538, 526), (529, 543, 541), (533, 539, 540, 531), (533, 545, 539), (535, 545, 542, 536), (544, 543, 542, 545), (537, 543, 544, 534), (546, 547, 549, 548), (548, 549, 553, 552), (552, 553, 551, 550), (550, 551, 547, 546), (553, 549, 547, 551), (557, 555, 559, 554), (557, 558, 561, 555), (559, 572, 573, 560), (556, 554, 559, 560), (558, 556, 560, 561), (554, 568, 564, 557), (569, 563, 562, 570), (563, 571, 566, 562), (556, 569, 570, 554), (564, 566, 571, 565), (570, 568, 554), (557, 564, 565, 558), (565, 563, 569, 567), (568, 570, 562, 564), (562, 566, 564), (565, 571, 563), (558, 565, 567, 556), (556, 567, 569), (575, 579, 576, 572), (561, 574, 575, 555), (555, 575, 572, 559), (560, 573, 574, 561), (576, 579, 578, 577), (572, 576, 577, 573), (574, 578, 579, 575), (573, 577, 578, 574)])
_uv = me_cube_001.uv_layers.new(name='UVMap')
_uv.uv.foreach_set('vector', [0.4304, 0.8605, 0.4171, 0.8648, 0.4165, 0.8641, 0.4298, 0.8598, 0.6748, 0.6206, 0.6748, 0.5811, 0.6777, 0.5826, 0.6777, 0.6206, 0.3994, 0.8932, 0.3998, 0.8941, 0.3991, 0.8932, 0.3994, 0.886, 0.3991, 0.886, 0.3991, 0.8848, 0.3998, 0.8844, 0.4138, 0.8573, 0.4139, 0.855, 0.4153, 0.8558, 0.4165, 0.8573, 0.4138, 0.8573, 0.4153, 0.8558, 0.4165, 0.8558, 0.4138, 0.8573, 0.4116, 0.8534, 0.4127, 0.8529, 0.4179, 0.8851, 0.4184, 0.8844, 0.4195, 0.8844, 0.4138, 0.8773, 0.4147, 0.8775, 0.4147, 0.8844, 0.4138, 0.8844, 0.4138, 0.8573, 0.4127, 0.8529, 0.4139, 0.855, 0.4148, 0.8754, 0.4156, 0.8748, 0.4159, 0.8755, 0.4153, 0.8759, 0.4142, 0.8763, 0.4148, 0.8754, 0.4153, 0.8759, 0.4149, 0.8766, 0.4156, 0.8748, 0.4165, 0.8753, 0.4159, 0.8755, 0.4138, 0.8773, 0.4142, 0.8763, 0.4149, 0.8766, 0.4147, 0.8775, 0.4298, 0.8526, 0.4165, 0.8573, 0.4165, 0.8558, 0.4293, 0.8512, 0.4148, 0.8844, 0.4156, 0.8851, 0.4126, 0.8844, 0.4138, 0.8641, 0.4138, 0.8773, 0.4128, 0.884, 0.4128, 0.8718, 0.4138, 0.8773, 0.4138, 0.8844, 0.4128, 0.884, 0.4156, 0.8653, 0.4165, 0.8656, 0.4165, 0.8753, 0.4156, 0.8748, 0.4138, 0.8641, 0.4142, 0.8763, 0.4138, 0.8773, 0.4138, 0.8641, 0.4148, 0.8754, 0.4142, 0.8763, 0.4138, 0.8641, 0.4156, 0.8653, 0.4156, 0.8748, 0.4148, 0.8754, 0.4138, 0.8641, 0.4165, 0.8641, 0.4156, 0.8653, 0.4165, 0.8641, 0.4171, 0.8648, 0.4165, 0.8656, 0.4156, 0.8653, 0.6662, 0.6584, 0.6662, 0.5935, 0.6691, 0.5935, 0.6691, 0.656, 0.4138, 0.8573, 0.4138, 0.8641, 0.4116, 0.8534, 0.3994, 0.886, 0.3994, 0.8932, 0.3991, 0.8932, 0.3991, 0.886, 0.4373, 0.8976, 0.4373, 0.8843, 0.4379, 0.8844, 0.4379, 0.8973, 0.4373, 0.8843, 0.4373, 0.883, 0.4379, 0.8832, 0.4379, 0.8844, 0.4153, 0.8558, 0.4139, 0.855, 0.4142, 0.8546, 0.4154, 0.8553, 0.4179, 0.888, 0.4158, 0.888, 0.4156, 0.8874, 0.4174, 0.8874, 0.4304, 0.8524, 0.4298, 0.8526, 0.4293, 0.8512, 0.4304, 0.8596, 0.4298, 0.8598, 0.4298, 0.8526, 0.4304, 0.8524, 0.4304, 0.8605, 0.4298, 0.8598, 0.4304, 0.8596, 0.614, 0.6561, 0.6121, 0.5935, 0.6427, 0.6025, 0.6462, 0.6656, 0.6427, 0.6025, 0.6121, 0.5935, 0.6137, 0.5879, 0.6444, 0.5969, 0.6662, 0.5935, 0.6662, 0.5811, 0.6691, 0.5878, 0.6691, 0.5935, 0.6464, 0.6677, 0.6142, 0.6582, 0.614, 0.6561, 0.6462, 0.6656, 0.6748, 0.6312, 0.6748, 0.6206, 0.6777, 0.6206, 0.6777, 0.6255, 0.6157, 0.5811, 0.6464, 0.5901, 0.6444, 0.5969, 0.6137, 0.5879, 0.4304, 0.8534, 0.4373, 0.8512, 0.4373, 0.8682, 0.4304, 0.8704, 0.6365, 0.9058, 0.6429, 0.9058, 0.6429, 0.9097, 0.6365, 0.9097, 0.6365, 0.9097, 0.6429, 0.9097, 0.6429, 0.9125, 0.6365, 0.9125, 0.645, 0.9161, 0.6514, 0.9161, 0.6514, 0.92, 0.645, 0.92, 0.645, 0.92, 0.6514, 0.92, 0.6514, 0.9229, 0.645, 0.9229, 0.6179, 0.9192, 0.6179, 0.9256, 0.6139, 0.9256, 0.6139, 0.9192, 0.6139, 0.926, 0.6074, 0.926, 0.6074, 0.9231, 0.6139, 0.9231, 0.6675, 0.86, 0.6647, 0.8572, 0.6647, 0.8532, 0.6675, 0.8504, 0.6715, 0.8504, 0.6743, 0.8532, 0.6743, 0.8572, 0.6715, 0.86, 0.6139, 0.9231, 0.6074, 0.9231, 0.6074, 0.9192, 0.6139, 0.9192, 0.6365, 0.9029, 0.6429, 0.9029, 0.6429, 0.9058, 0.6365, 0.9058, 0.6705, 0.8764, 0.6758, 0.8764, 0.6758, 0.8796, 0.6705, 0.8796, 0.6705, 0.8796, 0.6758, 0.8796, 0.6758, 0.8819, 0.6705, 0.8819, 0.6725, 0.86, 0.6777, 0.86, 0.6777, 0.8632, 0.6725, 0.8632, 0.6725, 0.8632, 0.6777, 0.8632, 0.6777, 0.8656, 0.6725, 0.8656, 0.669, 0.8451, 0.669, 0.8504, 0.6657, 0.8504, 0.6657, 0.8451, 0.5892, 0.9281, 0.5839, 0.9281, 0.5839, 0.9257, 0.5892, 0.9257, 0.667, 0.8677, 0.6647, 0.8655, 0.6647, 0.8622, 0.667, 0.86, 0.6702, 0.86, 0.6725, 0.8622, 0.6725, 0.8655, 0.6702, 0.8677, 0.5892, 0.9257, 0.5839, 0.9257, 0.5839, 0.9225, 0.5892, 0.9225, 0.6705, 0.8741, 0.6758, 0.8741, 0.6758, 0.8764, 0.6705, 0.8764, 0.6703, 0.8888, 0.6647, 0.8888, 0.6647, 0.8854, 0.6703, 0.8854, 0.6703, 0.8854, 0.6647, 0.8854, 0.6647, 0.883, 0.6703, 0.883, 0.6365, 0.9203, 0.642, 0.9203, 0.642, 0.9237, 0.6365, 0.9237, 0.6365, 0.9237, 0.642, 0.9237, 0.642, 0.9262, 0.6365, 0.9262, 0.6688, 0.9226, 0.6688, 0.9281, 0.6654, 0.9281, 0.6654, 0.9226, 0.6768, 0.9019, 0.6713, 0.9019, 0.6713, 0.8994, 0.6768, 0.8994, 0.6447, 0.8759, 0.6423, 0.8783, 0.6389, 0.8783, 0.6365, 0.8759, 0.6365, 0.8725, 0.6389, 0.8701, 0.6423, 0.8701, 0.6447, 0.8725, 0.6768, 0.8994, 0.6713, 0.8994, 0.6713, 0.896, 0.6768, 0.896, 0.6703, 0.8912, 0.6647, 0.8912, 0.6647, 0.8888, 0.6703, 0.8888, 0.6709, 0.912, 0.6654, 0.912, 0.6654, 0.9086, 0.6709, 0.9086, 0.6709, 0.9086, 0.6654, 0.9086, 0.6654, 0.9062, 0.6709, 0.9062, 0.6266, 0.9193, 0.6321, 0.9193, 0.6321, 0.9227, 0.6266, 0.9227, 0.6266, 0.9227, 0.6321, 0.9227, 0.6321, 0.9252, 0.6266, 0.9252, 0.6224, 0.9287, 0.6224, 0.9232, 0.6258, 0.9232, 0.6258, 0.9287, 0.6768, 0.8346, 0.6713, 0.8346, 0.6713, 0.8321, 0.6768, 0.8321, 0.6423, 0.8947, 0.6447, 0.8972, 0.6447, 0.9005, 0.6423, 0.9029, 0.6389, 0.9029, 0.6365, 0.9005, 0.6365, 0.8972, 0.6389, 0.8947, 0.6768, 0.8321, 0.6713, 0.8321, 0.6713, 0.8287, 0.6768, 0.8287, 0.6709, 0.9144, 0.6654, 0.9144, 0.6654, 0.912, 0.6709, 0.912, 0.6709, 0.9202, 0.6654, 0.9202, 0.6654, 0.9168, 0.6709, 0.9168, 0.6709, 0.9168, 0.6654, 0.9168, 0.6654, 0.9144, 0.6709, 0.9144, 0.5975, 0.9194, 0.603, 0.9194, 0.603, 0.9228, 0.5975, 0.9228, 0.5975, 0.9228, 0.603, 0.9228, 0.603, 0.9253, 0.5975, 0.9253, 0.645, 0.9285, 0.645, 0.9229, 0.6484, 0.9229, 0.6484, 0.9285, 0.6765, 0.918, 0.6709, 0.918, 0.6709, 0.9155, 0.6765, 0.9155, 0.6389, 0.8783, 0.6423, 0.8783, 0.6447, 0.8807, 0.6447, 0.8841, 0.6423, 0.8865, 0.6389, 0.8865, 0.6365, 0.8841, 0.6365, 0.8807, 0.6765, 0.9155, 0.6709, 0.9155, 0.6709, 0.9121, 0.6765, 0.9121, 0.6709, 0.9226, 0.6654, 0.9226, 0.6654, 0.9202, 0.6709, 0.9202, 0.4217, 0.8844, 0.4217, 0.8966, 0.4214, 0.8965, 0.4214, 0.8845, 0.4116, 0.8534, 0.4138, 0.8641, 0.4128, 0.8718, 0.4121, 0.8718, 0.4138, 0.8844, 0.4116, 0.8844, 0.4121, 0.884, 0.4128, 0.884, 0.4116, 0.8844, 0.4116, 0.8534, 0.4121, 0.8718, 0.4121, 0.884, 0.4202, 0.8964, 0.4199, 0.8964, 0.4199, 0.8844, 0.4202, 0.8844, 0.423, 0.8852, 0.423, 0.8844, 0.4234, 0.8846, 0.4234, 0.885, 0.421, 0.8844, 0.421, 0.8966, 0.4206, 0.8965, 0.4206, 0.8845, 0.4245, 0.8844, 0.4245, 0.8852, 0.4241, 0.885, 0.4241, 0.8846, 0.3929, 0.8605, 0.3935, 0.8598, 0.4068, 0.8641, 0.4062, 0.8648, 0.6748, 0.6206, 0.672, 0.6206, 0.672, 0.5826, 0.6748, 0.5811, 0.4025, 0.8932, 0.4027, 0.8932, 0.402, 0.8941, 0.4025, 0.886, 0.402, 0.8844, 0.4027, 0.8848, 0.4027, 0.886, 0.4156, 0.8874, 0.4126, 0.888, 0.4126, 0.8844, 0.4156, 0.8851, 0.4402, 0.8973, 0.4379, 0.8973, 0.4379, 0.8844, 0.4402, 0.8844, 0.4095, 0.8573, 0.408, 0.8558, 0.4094, 0.855, 0.4068, 0.8573, 0.4068, 0.8558, 0.408, 0.8558, 0.4095, 0.8573, 0.4095, 0.8573, 0.4106, 0.8529, 0.4116, 0.8534, 0.4179, 0.8874, 0.4195, 0.888, 0.4184, 0.888, 0.4095, 0.8773, 0.4095, 0.8844, 0.4086, 0.8844, 0.4086, 0.8775, 0.4095, 0.8573, 0.4094, 0.855, 0.4106, 0.8529, 0.4085, 0.8754, 0.408, 0.8759, 0.4074, 0.8755, 0.4077, 0.8748, 0.4091, 0.8763, 0.4084, 0.8766, 0.408, 0.8759, 0.4085, 0.8754, 0.4077, 0.8748, 0.4074, 0.8755, 0.4068, 0.8753, 0.4095, 0.8773, 0.4086, 0.8775, 0.4084, 0.8766, 0.4091, 0.8763, 0.4217, 0.8867, 0.4217, 0.8844, 0.4224, 0.8844, 0.4224, 0.8867, 0.4104, 0.8913, 0.4126, 0.8913, 0.4126, 0.8922, 0.4104, 0.8922, 0.4104, 0.8922, 0.4126, 0.8922, 0.4126, 0.8929, 0.4104, 0.8929, 0.4104, 0.8844, 0.4126, 0.8844, 0.4126, 0.8913, 0.4104, 0.8913, 0.4224, 0.8867, 0.4224, 0.8844, 0.423, 0.8844, 0.423, 0.8867, 0.4379, 0.8832, 0.4379, 0.8822, 0.4402, 0.8822, 0.4402, 0.8832, 0.4379, 0.8844, 0.4379, 0.8832, 0.4402, 0.8832, 0.4402, 0.8844, 0.4174, 0.8874, 0.4156, 0.8874, 0.4156, 0.8851, 0.4174, 0.8851, 0.3994, 0.886, 0.3998, 0.8844, 0.402, 0.8844, 0.4025, 0.886, 0.4179, 0.8851, 0.4195, 0.8844, 0.4195, 0.888, 0.4179, 0.8874, 0.3935, 0.8526, 0.394, 0.8512, 0.4068, 0.8558, 0.4068, 0.8573, 0.4148, 0.888, 0.4126, 0.888, 0.4156, 0.8874, 0.3994, 0.8932, 0.4025, 0.8932, 0.402, 0.8941, 0.3998, 0.8941, 0.4027, 0.8844, 0.405, 0.8844, 0.405, 0.8981, 0.4027, 0.8981, 0.4095, 0.8641, 0.4105, 0.8718, 0.4105, 0.884, 0.4095, 0.8773, 0.4095, 0.8773, 0.4105, 0.884, 0.4095, 0.8844, 0.4077, 0.8653, 0.4077, 0.8748, 0.4068, 0.8753, 0.4068, 0.8656, 0.4373, 0.8822, 0.4373, 0.8512, 0.4409, 0.8512, 0.4409, 0.8822, 0.4095, 0.8641, 0.4095, 0.8773, 0.4091, 0.8763, 0.4073, 0.8853, 0.4073, 0.895, 0.405, 0.895, 0.405, 0.8853, 0.4095, 0.8641, 0.4091, 0.8763, 0.4085, 0.8754, 0.4095, 0.8641, 0.4085, 0.8754, 0.4077, 0.8748, 0.4077, 0.8653, 0.4073, 0.8844, 0.4073, 0.8853, 0.405, 0.8853, 0.405, 0.8844, 0.4095, 0.8641, 0.4077, 0.8653, 0.4068, 0.8641, 0.4068, 0.8641, 0.4077, 0.8653, 0.4068, 0.8656, 0.4062, 0.8648, 0.3929, 0.9012, 0.3929, 0.8844, 0.396, 0.8844, 0.396, 0.9012, 0.6691, 0.5811, 0.672, 0.5835, 0.672, 0.646, 0.6691, 0.646, 0.4095, 0.8573, 0.4116, 0.8534, 0.4095, 0.8641, 0.4025, 0.886, 0.4027, 0.886, 0.4027, 0.8932, 0.4025, 0.8932, 0.4409, 0.8976, 0.4402, 0.8973, 0.4402, 0.8844, 0.4409, 0.8843, 0.4409, 0.8843, 0.4402, 0.8844, 0.4402, 0.8832, 0.4409, 0.883, 0.408, 0.8558, 0.4079, 0.8553, 0.4091, 0.8546, 0.4094, 0.855, 0.4179, 0.8844, 0.4174, 0.8851, 0.4156, 0.8851, 0.4158, 0.8844, 0.3929, 0.8524, 0.394, 0.8512, 0.3935, 0.8526, 0.3929, 0.8596, 0.3929, 0.8524, 0.3935, 0.8526, 0.3935, 0.8598, 0.3929, 0.8605, 0.3929, 0.8596, 0.3935, 0.8598, 0.5797, 0.5927, 0.6119, 0.5832, 0.6084, 0.6463, 0.5777, 0.6553, 0.6084, 0.6463, 0.6101, 0.6519, 0.5794, 0.661, 0.5777, 0.6553, 0.6691, 0.646, 0.672, 0.646, 0.672, 0.6517, 0.6691, 0.6584, 0.6121, 0.5811, 0.6119, 0.5832, 0.5797, 0.5927, 0.5798, 0.5906, 0.6748, 0.6312, 0.672, 0.6255, 0.672, 0.6206, 0.6748, 0.6206, 0.5814, 0.6677, 0.5794, 0.661, 0.6101, 0.6519, 0.6121, 0.6587, 0.4073, 0.8844, 0.4104, 0.8844, 0.4104, 0.8916, 0.4073, 0.8916, 0.3991, 0.8844, 0.3991, 0.9011, 0.396, 0.9011, 0.396, 0.8844, 0.4304, 0.8874, 0.4304, 0.8704, 0.4373, 0.8726, 0.4373, 0.8896, 0.619, 0.9135, 0.619, 0.9095, 0.6255, 0.9095, 0.6255, 0.9135, 0.619, 0.9095, 0.619, 0.9067, 0.6255, 0.9067, 0.6255, 0.9095, 0.6255, 0.9163, 0.6255, 0.9202, 0.619, 0.9202, 0.619, 0.9163, 0.6255, 0.9202, 0.6255, 0.9232, 0.619, 0.9232, 0.619, 0.9202, 0.6361, 0.9257, 0.6321, 0.9257, 0.6321, 0.9193, 0.6361, 0.9193, 0.6558, 0.9236, 0.6558, 0.9207, 0.6623, 0.9207, 0.6623, 0.9236, 0.6003, 0.9194, 0.5975, 0.9166, 0.5975, 0.9126, 0.6003, 0.9098, 0.6043, 0.9098, 0.6071, 0.9126, 0.6071, 0.9166, 0.6043, 0.9194, 0.6558, 0.9207, 0.6558, 0.9167, 0.6623, 0.9167, 0.6623, 0.9207, 0.619, 0.9163, 0.619, 0.9135, 0.6255, 0.9135, 0.6255, 0.9163, 0.6755, 0.8853, 0.6755, 0.8885, 0.6703, 0.8885, 0.6703, 0.8853, 0.6755, 0.8885, 0.6755, 0.8908, 0.6703, 0.8908, 0.6703, 0.8885, 0.5839, 0.9225, 0.5839, 0.9257, 0.5787, 0.9257, 0.5787, 0.9225, 0.5839, 0.9257, 0.5839, 0.9281, 0.5787, 0.9281, 0.5787, 0.9257, 0.6516, 0.9282, 0.6484, 0.9282, 0.6484, 0.9229, 0.6516, 0.9229, 0.5892, 0.9281, 0.5892, 0.9257, 0.5944, 0.9257, 0.5944, 0.9281, 0.6442, 0.918, 0.642, 0.9203, 0.6387, 0.9203, 0.6365, 0.918, 0.6365, 0.9148, 0.6387, 0.9125, 0.642, 0.9125, 0.6442, 0.9148, 0.5892, 0.9257, 0.5892, 0.9225, 0.5944, 0.9225, 0.5944, 0.9257, 0.6755, 0.883, 0.6755, 0.8853, 0.6703, 0.8853, 0.6703, 0.883, 0.6657, 0.8427, 0.6657, 0.8393, 0.6713, 0.8393, 0.6713, 0.8427, 0.6657, 0.8393, 0.6657, 0.8369, 0.6713, 0.8369, 0.6713, 0.8393, 0.6765, 0.9062, 0.6765, 0.9096, 0.6709, 0.9096, 0.6709, 0.9062, 0.6765, 0.9096, 0.6765, 0.9121, 0.6709, 0.9121, 0.6709, 0.9096, 0.6064, 0.925, 0.603, 0.925, 0.603, 0.9194, 0.6064, 0.9194, 0.6713, 0.8464, 0.6713, 0.8439, 0.6768, 0.8439, 0.6768, 0.8464, 0.6389, 0.8619, 0.6423, 0.8619, 0.6447, 0.8643, 0.6447, 0.8677, 0.6423, 0.8701, 0.6389, 0.8701, 0.6365, 0.8677, 0.6365, 0.8643, 0.6713, 0.8439, 0.6713, 0.8405, 0.6768, 0.8405, 0.6768, 0.8439, 0.6657, 0.8451, 0.6657, 0.8427, 0.6713, 0.8427, 0.6713, 0.8451, 0.6713, 0.8311, 0.6713, 0.8345, 0.6657, 0.8345, 0.6657, 0.8311, 0.6713, 0.8345, 0.6713, 0.8369, 0.6657, 0.8369, 0.6657, 0.8345, 0.6703, 0.8682, 0.6703, 0.8716, 0.6647, 0.8716, 0.6647, 0.8682, 0.6703, 0.8716, 0.6703, 0.8741, 0.6647, 0.8741, 0.6647, 0.8716, 0.6777, 0.8559, 0.6743, 0.8559, 0.6743, 0.8504, 0.6777, 0.8504, 0.6713, 0.8405, 0.6713, 0.838, 0.6768, 0.838, 0.6768, 0.8405, 0.6447, 0.8889, 0.6447, 0.8923, 0.6423, 0.8947, 0.6389, 0.8947, 0.6365, 0.8923, 0.6365, 0.8889, 0.6389, 0.8865, 0.6423, 0.8865, 0.6713, 0.838, 0.6713, 0.8346, 0.6768, 0.8346, 0.6768, 0.838, 0.6713, 0.8287, 0.6713, 0.8311, 0.6657, 0.8311, 0.6657, 0.8287, 0.6713, 0.8984, 0.6713, 0.9018, 0.6657, 0.9018, 0.6657, 0.8984, 0.6713, 0.9018, 0.6713, 0.9042, 0.6657, 0.9042, 0.6657, 0.9018, 0.6758, 0.8682, 0.6758, 0.8716, 0.6703, 0.8716, 0.6703, 0.8682, 0.6758, 0.8716, 0.6758, 0.8741, 0.6703, 0.8741, 0.6703, 0.8716, 0.6224, 0.9287, 0.619, 0.9287, 0.619, 0.9232, 0.6224, 0.9232, 0.6709, 0.9239, 0.6709, 0.9214, 0.6765, 0.9214, 0.6765, 0.9239, 0.6197, 0.8985, 0.6231, 0.8985, 0.6255, 0.9009, 0.6255, 0.9043, 0.6231, 0.9067, 0.6197, 0.9067, 0.6173, 0.9043, 0.6173, 0.9009, 0.6709, 0.9214, 0.6709, 0.918, 0.6765, 0.918, 0.6765, 0.9214, 0.6713, 0.896, 0.6713, 0.8984, 0.6657, 0.8984, 0.6657, 0.896, 0.4214, 0.8966, 0.421, 0.8965, 0.421, 0.8845, 0.4214, 0.8844, 0.4116, 0.8534, 0.4112, 0.8718, 0.4105, 0.8718, 0.4095, 0.8641, 0.4095, 0.8844, 0.4105, 0.884, 0.4112, 0.884, 0.4116, 0.8844, 0.4116, 0.8844, 0.4112, 0.884, 0.4112, 0.8718, 0.4116, 0.8534, 0.4195, 0.8964, 0.4195, 0.8844, 0.4199, 0.8844, 0.4199, 0.8964, 0.4237, 0.8852, 0.4234, 0.885, 0.4234, 0.8846, 0.4237, 0.8844, 0.4202, 0.8844, 0.4206, 0.8845, 0.4206, 0.8965, 0.4202, 0.8966, 0.4237, 0.8844, 0.4241, 0.8846, 0.4241, 0.885, 0.4237, 0.8852, 0.6067, 0.8847, 0.612, 0.8946, 0.6009, 0.8985, 0.5975, 0.8865, 0.612, 0.8647, 0.608, 0.8703, 0.6031, 0.8672, 0.608, 0.8619, 0.608, 0.8703, 0.6055, 0.8774, 0.5981, 0.8763, 0.6031, 0.8672, 0.6055, 0.8774, 0.6067, 0.8847, 0.5975, 0.8865, 0.5981, 0.8763, 0.6558, 0.863, 0.6647, 0.863, 0.6647, 0.8741, 0.6558, 0.8741, 0.6212, 0.8757, 0.612, 0.8739, 0.6154, 0.8619, 0.6266, 0.8659, 0.6517, 0.9245, 0.6517, 0.9156, 0.6558, 0.9156, 0.6558, 0.9245, 0.6647, 0.8865, 0.6558, 0.8865, 0.6558, 0.8741, 0.6647, 0.8741, 0.6266, 0.8948, 0.6354, 0.8948, 0.6354, 0.9014, 0.6266, 0.9014, 0.6266, 0.9014, 0.6354, 0.9014, 0.6354, 0.9094, 0.6266, 0.9094, 0.6647, 0.896, 0.6558, 0.896, 0.6558, 0.8865, 0.6647, 0.8865, 0.6266, 0.8958, 0.6225, 0.8985, 0.6176, 0.8932, 0.6225, 0.8901, 0.6225, 0.8901, 0.6176, 0.8932, 0.6126, 0.8842, 0.6201, 0.8831, 0.6201, 0.8831, 0.6126, 0.8842, 0.612, 0.8739, 0.6212, 0.8757, 0.6705, 0.8741, 0.6705, 0.883, 0.6647, 0.883, 0.6647, 0.8741, 0.6558, 0.8504, 0.6647, 0.8504, 0.6647, 0.8558, 0.6558, 0.8558, 0.6558, 0.8558, 0.6647, 0.8558, 0.6647, 0.863, 0.6558, 0.863, 0.6578, 0.6352, 0.6578, 0.6404, 0.6464, 0.6404, 0.6464, 0.6352, 0.662, 0.6356, 0.6578, 0.6325, 0.6578, 0.5842, 0.662, 0.5811, 0.663, 0.647, 0.6578, 0.647, 0.6578, 0.6356, 0.663, 0.6356, 0.6662, 0.6356, 0.662, 0.6325, 0.662, 0.5841, 0.6662, 0.5811, 0.6578, 0.5811, 0.6578, 0.6352, 0.6464, 0.6352, 0.6464, 0.5811, 0.6464, 0.669, 0.6464, 0.6404, 0.6578, 0.6404, 0.6578, 0.669, 0.321, 0.8108, 0.3331, 0.801, 0.3346, 0.8043, 0.3229, 0.8139, 0.3188, 0.8149, 0.321, 0.8108, 0.3229, 0.8139, 0.3217, 0.8165, 0.3187, 0.8208, 0.3216, 0.8198, 0.3346, 0.8497, 0.3318, 0.851, 0.3187, 0.8208, 0.3188, 0.8149, 0.3216, 0.8198, 0.3188, 0.8149, 0.3217, 0.8165, 0.3216, 0.8198, 0.3346, 0.8425, 0.3403, 0.8425, 0.3403, 0.8498, 0.3346, 0.8498, 0.3346, 0.801, 0.3403, 0.801, 0.3403, 0.8331, 0.3346, 0.8331, 0.3051, 0.8412, 0.307, 0.8381, 0.3187, 0.8476, 0.3172, 0.851, 0.3029, 0.837, 0.3058, 0.8354, 0.307, 0.8381, 0.3051, 0.8412, 0.3346, 0.8388, 0.3403, 0.8388, 0.3403, 0.8425, 0.3346, 0.8425, 0.3346, 0.8331, 0.3403, 0.8331, 0.3403, 0.8388, 0.3346, 0.8388, 0.3027, 0.8311, 0.3158, 0.801, 0.3187, 0.8022, 0.3057, 0.8321, 0.3027, 0.8311, 0.3057, 0.8321, 0.3029, 0.837, 0.3029, 0.837, 0.3057, 0.8321, 0.3058, 0.8354, 0.346, 0.8138, 0.3403, 0.8138, 0.3403, 0.8105, 0.346, 0.8105, 0.346, 0.8456, 0.3403, 0.8456, 0.3403, 0.8138, 0.346, 0.8138, 0.346, 0.8105, 0.3403, 0.8105, 0.3403, 0.8081, 0.346, 0.8081, 0.346, 0.8081, 0.3403, 0.8081, 0.3403, 0.801, 0.346, 0.801, 0.3104, 0.9041, 0.3104, 0.9419, 0.3091, 0.9419, 0.3091, 0.9041, 0.3091, 0.9041, 0.3091, 0.9419, 0.3081, 0.9419, 0.3081, 0.9041, 0.3043, 0.9297, 0.3043, 0.8919, 0.3055, 0.8919, 0.3055, 0.9297, 0.3055, 0.9297, 0.3055, 0.8919, 0.3069, 0.8919, 0.3069, 0.9297, 0.3069, 0.9297, 0.3069, 0.8919, 0.3081, 0.8919, 0.3081, 0.9297, 0.3117, 0.9297, 0.3117, 0.8919, 0.313, 0.8919, 0.313, 0.9297, 0.313, 0.9297, 0.313, 0.8919, 0.3144, 0.8919, 0.3144, 0.9297, 0.3144, 0.9297, 0.3144, 0.8919, 0.3153, 0.8919, 0.3153, 0.9297, 0.3259, 0.8919, 0.3259, 0.9297, 0.3246, 0.9297, 0.3246, 0.8919, 0.3246, 0.8919, 0.3246, 0.9297, 0.3233, 0.9297, 0.3233, 0.8919, 0.3435, 0.9291, 0.3423, 0.9298, 0.3422, 0.9292, 0.3431, 0.9286, 0.3233, 0.8919, 0.3233, 0.9297, 0.3223, 0.9297, 0.3223, 0.8919, 0.3117, 0.9041, 0.3117, 0.9419, 0.3104, 0.9419, 0.3104, 0.9041, 0.3196, 0.9391, 0.3206, 0.9391, 0.3206, 0.9411, 0.3196, 0.9411, 0.3391, 0.9279, 0.3391, 0.9265, 0.3397, 0.9267, 0.3397, 0.9277, 0.3391, 0.9265, 0.3398, 0.9253, 0.3402, 0.9258, 0.3397, 0.9267, 0.3398, 0.9253, 0.341, 0.9247, 0.3411, 0.9253, 0.3402, 0.9258, 0.341, 0.9247, 0.3423, 0.9247, 0.3422, 0.9253, 0.3411, 0.9253, 0.3423, 0.9247, 0.3435, 0.9253, 0.3431, 0.9258, 0.3422, 0.9253, 0.3435, 0.9253, 0.3442, 0.9265, 0.3436, 0.9267, 0.3431, 0.9258, 0.3442, 0.9265, 0.3442, 0.9279, 0.3436, 0.9277, 0.3436, 0.9267, 0.341, 0.9298, 0.3398, 0.9291, 0.3402, 0.9286, 0.3411, 0.9292, 0.3423, 0.9298, 0.341, 0.9298, 0.3411, 0.9292, 0.3422, 0.9292, 0.3442, 0.9279, 0.3435, 0.9291, 0.3431, 0.9286, 0.3436, 0.9277, 0.3398, 0.9291, 0.3391, 0.9279, 0.3397, 0.9277, 0.3402, 0.9286, 0.3287, 0.9326, 0.3287, 0.9317, 0.3307, 0.9317, 0.3307, 0.9326, 0.3267, 0.9391, 0.3277, 0.9391, 0.3277, 0.9411, 0.3267, 0.9411, 0.3153, 0.9391, 0.3161, 0.9391, 0.3161, 0.9411, 0.3153, 0.9411, 0.3181, 0.9391, 0.3188, 0.9391, 0.3188, 0.9411, 0.3181, 0.9411, 0.3277, 0.9391, 0.3287, 0.9391, 0.3287, 0.9411, 0.3277, 0.9411, 0.3259, 0.9391, 0.3267, 0.9391, 0.3267, 0.9411, 0.3259, 0.9411, 0.3287, 0.9306, 0.3287, 0.9297, 0.3307, 0.9297, 0.3307, 0.9306, 0.3171, 0.9391, 0.3181, 0.9391, 0.3181, 0.9411, 0.3171, 0.9411, 0.3206, 0.9391, 0.3216, 0.9391, 0.3216, 0.9411, 0.3206, 0.9411, 0.3287, 0.9317, 0.3287, 0.9306, 0.3307, 0.9306, 0.3307, 0.9317, 0.3161, 0.9391, 0.3171, 0.9391, 0.3171, 0.9411, 0.3161, 0.9411, 0.5928, 0.8287, 0.5928, 0.9225, 0.5901, 0.9225, 0.5901, 0.8287, 0.5901, 0.8287, 0.5901, 0.9225, 0.5881, 0.9225, 0.5881, 0.8287, 0.6504, 0.9156, 0.6504, 0.829, 0.6531, 0.8287, 0.6531, 0.9153, 0.6531, 0.9153, 0.6531, 0.8287, 0.6558, 0.829, 0.6558, 0.9156, 0.5787, 0.9225, 0.5787, 0.8287, 0.5807, 0.8287, 0.5807, 0.9225, 0.5807, 0.9225, 0.5807, 0.8287, 0.5834, 0.8287, 0.5834, 0.9225, 0.5834, 0.9225, 0.5834, 0.8287, 0.5861, 0.8287, 0.5861, 0.9225, 0.5861, 0.9225, 0.5861, 0.8287, 0.5881, 0.8287, 0.5881, 0.9225, 0.6504, 0.829, 0.6504, 0.9161, 0.6477, 0.9158, 0.6477, 0.8287, 0.6477, 0.8287, 0.6477, 0.9158, 0.645, 0.9161, 0.645, 0.829, 0.6593, 0.9063, 0.6619, 0.9062, 0.6641, 0.9075, 0.6654, 0.9098, 0.6654, 0.9126, 0.6641, 0.9151, 0.6619, 0.9166, 0.6593, 0.9167, 0.6571, 0.9155, 0.6558, 0.9131, 0.6558, 0.9103, 0.6571, 0.9078, 0.5975, 0.8287, 0.5975, 0.9225, 0.5955, 0.9225, 0.5955, 0.8287, 0.5955, 0.8287, 0.5955, 0.9225, 0.5928, 0.9225, 0.5928, 0.8287, 0.611, 0.8985, 0.6137, 0.8986, 0.616, 0.9001, 0.6173, 0.9025, 0.6173, 0.9053, 0.616, 0.9077, 0.6137, 0.909, 0.611, 0.909, 0.6087, 0.9075, 0.6074, 0.905, 0.6074, 0.9022, 0.6087, 0.8998, 0.6362, 0.9193, 0.6266, 0.9193, 0.6266, 0.9094, 0.6362, 0.9094, 0.6323, 0.8492, 0.6235, 0.8317, 0.645, 0.8287, 0.6085, 0.8415, 0.5997, 0.859, 0.5975, 0.848, 0.6558, 0.9062, 0.6558, 0.896, 0.6657, 0.896, 0.6657, 0.9062, 0.6212, 0.8287, 0.6085, 0.8415, 0.6106, 0.8304, 0.6365, 0.8619, 0.6365, 0.8948, 0.6266, 0.8948, 0.6266, 0.8619, 0.645, 0.8619, 0.6323, 0.8492, 0.645, 0.8287, 0.6074, 0.8985, 0.6074, 0.9098, 0.5975, 0.9098, 0.5975, 0.8985, 0.6344, 0.8603, 0.6323, 0.8492, 0.645, 0.8619, 0.6212, 0.8287, 0.6212, 0.8619, 0.6085, 0.8415, 0.6558, 0.8504, 0.6558, 0.8287, 0.6657, 0.8287, 0.6657, 0.8504, 0.6173, 0.909, 0.6173, 0.9192, 0.6074, 0.9192, 0.6074, 0.909, 0.6212, 0.8619, 0.5997, 0.859, 0.6085, 0.8415, 0.6323, 0.8492, 0.6212, 0.8427, 0.6235, 0.8317, 0.3324, 0.9043, 0.3324, 0.9168, 0.3315, 0.9168, 0.3315, 0.9043, 0.3385, 0.8919, 0.3394, 0.8919, 0.3394, 0.9043, 0.3385, 0.9043, 0.3354, 0.9168, 0.3354, 0.9292, 0.3315, 0.9292, 0.3315, 0.9168, 0.3324, 0.9043, 0.3394, 0.9043, 0.3394, 0.9168, 0.3324, 0.9168, 0.3385, 0.8919, 0.3385, 0.9043, 0.3315, 0.9043, 0.3315, 0.8919, 0.3394, 0.8928, 0.3402, 0.8919, 0.3441, 0.8919, 0.3449, 0.8928, 0.3449, 0.8998, 0.3394, 0.8998, 0.3449, 0.9007, 0.3449, 0.9077, 0.3394, 0.9077, 0.3394, 0.9007, 0.3402, 0.8998, 0.3441, 0.8998, 0.3445, 0.9177, 0.3408, 0.9177, 0.3408, 0.9168, 0.3445, 0.9168, 0.3354, 0.9256, 0.3354, 0.9247, 0.3391, 0.9247, 0.3391, 0.9256, 0.3315, 0.9292, 0.3352, 0.9292, 0.3352, 0.9331, 0.3315, 0.9331, 0.3445, 0.9177, 0.3445, 0.9247, 0.3408, 0.9247, 0.3408, 0.9177, 0.3354, 0.9256, 0.3391, 0.9256, 0.3391, 0.9325, 0.3354, 0.9325, 0.3354, 0.9177, 0.3362, 0.9168, 0.34, 0.9168, 0.3408, 0.9177, 0.3408, 0.9247, 0.3354, 0.9247, 0.3449, 0.9086, 0.3449, 0.9155, 0.3394, 0.9155, 0.3394, 0.9086, 0.3402, 0.9077, 0.3441, 0.9077, 0.3117, 0.8919, 0.3117, 0.8947, 0.3104, 0.8947, 0.3104, 0.8919, 0.3251, 0.9307, 0.3223, 0.9307, 0.3223, 0.9297, 0.3251, 0.9297, 0.3251, 0.932, 0.3223, 0.932, 0.3223, 0.9307, 0.3251, 0.9307, 0.3251, 0.9333, 0.3223, 0.9333, 0.3223, 0.932, 0.3251, 0.932, 0.3144, 0.9419, 0.3144, 0.9391, 0.3153, 0.9391, 0.3153, 0.9419, 0.313, 0.9419, 0.313, 0.9391, 0.3144, 0.9391, 0.3144, 0.9419, 0.3117, 0.9419, 0.3117, 0.9391, 0.313, 0.9391, 0.313, 0.9419, 0.3117, 0.9391, 0.3117, 0.9297, 0.313, 0.9297, 0.313, 0.9391, 0.3069, 0.9419, 0.3069, 0.9391, 0.3081, 0.9391, 0.3081, 0.9419, 0.3069, 0.9391, 0.3069, 0.9297, 0.3081, 0.9297, 0.3081, 0.9391, 0.3055, 0.9419, 0.3055, 0.9391, 0.3069, 0.9391, 0.3069, 0.9419, 0.3055, 0.9391, 0.3055, 0.9297, 0.3069, 0.9297, 0.3069, 0.9391, 0.3043, 0.9419, 0.3043, 0.9391, 0.3055, 0.9391, 0.3055, 0.9419, 0.3043, 0.9391, 0.3043, 0.9297, 0.3055, 0.9297, 0.3055, 0.9391, 0.3091, 0.8919, 0.3091, 0.8947, 0.3081, 0.8947, 0.3081, 0.8919, 0.3091, 0.8947, 0.3091, 0.9041, 0.3081, 0.9041, 0.3081, 0.8947, 0.3104, 0.8919, 0.3104, 0.8947, 0.3091, 0.8947, 0.3091, 0.8919, 0.3104, 0.8947, 0.3104, 0.9041, 0.3091, 0.9041, 0.3091, 0.8947, 0.3161, 0.8919, 0.3171, 0.8919, 0.3171, 0.9297, 0.3161, 0.9297, 0.3296, 0.8919, 0.3306, 0.8919, 0.3306, 0.9297, 0.3296, 0.9297, 0.3206, 0.8919, 0.3216, 0.8919, 0.3216, 0.9297, 0.3206, 0.9297, 0.3206, 0.9297, 0.3216, 0.9297, 0.3216, 0.9391, 0.3206, 0.9391, 0.3171, 0.8919, 0.3181, 0.8919, 0.3181, 0.9297, 0.3171, 0.9297, 0.3171, 0.9297, 0.3181, 0.9297, 0.3181, 0.9391, 0.3171, 0.9391, 0.3306, 0.8919, 0.3315, 0.8919, 0.3315, 0.9297, 0.3306, 0.9297, 0.3216, 0.8919, 0.3223, 0.8919, 0.3223, 0.9297, 0.3216, 0.9297, 0.3259, 0.9297, 0.3267, 0.9297, 0.3267, 0.9391, 0.3259, 0.9391, 0.3277, 0.8919, 0.3287, 0.8919, 0.3287, 0.9297, 0.3277, 0.9297, 0.3188, 0.8919, 0.3196, 0.8919, 0.3196, 0.9297, 0.3188, 0.9297, 0.3181, 0.9297, 0.3188, 0.9297, 0.3188, 0.9391, 0.3181, 0.9391, 0.3153, 0.8919, 0.3161, 0.8919, 0.3161, 0.9297, 0.3153, 0.9297, 0.3267, 0.8919, 0.3277, 0.8919, 0.3277, 0.9297, 0.3267, 0.9297, 0.3267, 0.9297, 0.3277, 0.9297, 0.3277, 0.9391, 0.3267, 0.9391, 0.3287, 0.8919, 0.3296, 0.8919, 0.3296, 0.9297, 0.3287, 0.9297, 0.3196, 0.8919, 0.3206, 0.8919, 0.3206, 0.9297, 0.3196, 0.9297, 0.3196, 0.9297, 0.3206, 0.9297, 0.3206, 0.9391, 0.3196, 0.9391, 0.3455, 0.9013, 0.3449, 0.9013, 0.3449, 0.8919, 0.3455, 0.8919, 0.3469, 0.93, 0.3455, 0.9296, 0.3459, 0.9291, 0.3469, 0.9293, 0.3455, 0.9296, 0.3446, 0.9286, 0.3451, 0.9283, 0.3459, 0.9291, 0.3446, 0.9286, 0.3442, 0.9273, 0.3449, 0.9273, 0.3451, 0.9283, 0.3442, 0.9273, 0.3446, 0.926, 0.3451, 0.9263, 0.3449, 0.9273, 0.3446, 0.926, 0.3455, 0.925, 0.3459, 0.9256, 0.3451, 0.9263, 0.3455, 0.925, 0.3469, 0.9247, 0.3469, 0.9253, 0.3459, 0.9256, 0.3449, 0.9013, 0.3455, 0.9013, 0.3455, 0.9107, 0.3449, 0.9107, 0.3472, 0.9168, 0.3472, 0.9174, 0.3462, 0.9177, 0.3459, 0.9171, 0.3459, 0.9171, 0.3462, 0.9177, 0.3454, 0.9184, 0.3449, 0.9181, 0.3449, 0.9181, 0.3454, 0.9184, 0.3452, 0.9194, 0.3445, 0.9194, 0.3445, 0.9194, 0.3452, 0.9194, 0.3454, 0.9204, 0.3449, 0.9208, 0.3449, 0.9208, 0.3454, 0.9204, 0.3462, 0.9212, 0.3459, 0.9217, 0.3459, 0.9217, 0.3462, 0.9212, 0.3472, 0.9214, 0.3472, 0.9221, 0.832, 0.8637, 0.832, 0.8283, 0.8348, 0.8271, 0.8348, 0.8637, 0.832, 0.9227, 0.832, 0.8827, 0.8348, 0.8827, 0.8348, 0.9227, 0.8458, 0.9227, 0.8413, 0.8827, 0.8413, 0.8637, 0.8458, 0.8227, 0.8458, 0.8227, 0.8413, 0.8637, 0.8348, 0.8271, 0.8699, 0.8493, 0.8715, 0.8493, 0.8715, 0.8856, 0.8699, 0.8856, 0.9063, 0.8834, 0.9063, 0.8851, 0.9035, 0.8827, 0.9047, 0.882, 0.91, 0.872, 0.9035, 0.872, 0.9035, 0.8704, 0.91, 0.8704, 0.8786, 0.9155, 0.8786, 0.8965, 0.8802, 0.8965, 0.8802, 0.9155, 0.8719, 0.8856, 0.8719, 0.8971, 0.8679, 0.8971, 0.8679, 0.8856, 0.8719, 0.8971, 0.8696, 0.9001, 0.8679, 0.8971, 0.9127, 0.8851, 0.9063, 0.8851, 0.9063, 0.8834, 0.9127, 0.8834, 0.8458, 0.9227, 0.8348, 0.9227, 0.8348, 0.8827, 0.8413, 0.8827, 0.9128, 0.8697, 0.91, 0.872, 0.91, 0.8704, 0.9116, 0.869, 0.8413, 0.8637, 0.8348, 0.8637, 0.8348, 0.8271, 0.8951, 0.8927, 0.8841, 0.8883, 0.8841, 0.8627, 0.8951, 0.8627, 0.8634, 0.8493, 0.8699, 0.8493, 0.8699, 0.8856, 0.8589, 0.8856, 0.8589, 0.9126, 0.8589, 0.9017, 0.8603, 0.9001, 0.8951, 0.9091, 0.8951, 0.8981, 0.8965, 0.9107, 0.8699, 0.8303, 0.8634, 0.8303, 0.8589, 0.8227, 0.8699, 0.8227, 0.8715, 0.8303, 0.8699, 0.8303, 0.8699, 0.8227, 0.8715, 0.8227, 0.8634, 0.8303, 0.8634, 0.8493, 0.8589, 0.8856, 0.8589, 0.8227, 0.8549, 0.8926, 0.8572, 0.8893, 0.8589, 0.9227, 0.8549, 0.9227, 0.8589, 0.9227, 0.8572, 0.8893, 0.8572, 0.8264, 0.8589, 0.8227, 0.8181, 0.8817, 0.821, 0.8817, 0.821, 0.9182, 0.8181, 0.9171, 0.8629, 0.8971, 0.8679, 0.8971, 0.8696, 0.9001, 0.8612, 0.9001, 0.8181, 0.8227, 0.821, 0.8227, 0.821, 0.8627, 0.8181, 0.8627, 0.832, 0.8227, 0.832, 0.9227, 0.8275, 0.8817, 0.8275, 0.8627, 0.832, 0.9227, 0.821, 0.9182, 0.8275, 0.8817, 0.8825, 0.859, 0.8825, 0.8227, 0.8841, 0.8227, 0.8841, 0.859, 0.9047, 0.8751, 0.9047, 0.882, 0.9035, 0.8827, 0.9035, 0.8744, 0.9063, 0.8737, 0.9047, 0.8751, 0.9035, 0.8744, 0.9063, 0.872, 0.91, 0.859, 0.91, 0.8606, 0.9035, 0.8606, 0.9035, 0.859, 0.8786, 0.9155, 0.8769, 0.9155, 0.8769, 0.8965, 0.8786, 0.8965, 0.8589, 0.8856, 0.8629, 0.8856, 0.8629, 0.8971, 0.8589, 0.8971, 0.8589, 0.8971, 0.8629, 0.8971, 0.8612, 0.9001, 0.9127, 0.872, 0.9127, 0.8737, 0.9063, 0.8737, 0.9063, 0.872, 0.9035, 0.859, 0.9035, 0.8227, 0.9104, 0.8227, 0.9104, 0.859, 0.832, 0.8227, 0.8275, 0.8627, 0.821, 0.8627, 0.821, 0.8227, 0.9128, 0.8613, 0.9116, 0.862, 0.91, 0.8606, 0.91, 0.859, 0.9128, 0.8613, 0.9128, 0.8697, 0.9116, 0.869, 0.9116, 0.862, 0.8275, 0.8817, 0.821, 0.9182, 0.821, 0.8817, 0.8819, 0.8965, 0.8769, 0.8965, 0.8769, 0.8856, 0.8819, 0.8856, 0.8719, 0.9112, 0.8719, 0.8856, 0.8769, 0.8856, 0.8769, 0.9112, 0.9035, 0.8227, 0.9035, 0.8528, 0.8925, 0.8528, 0.8925, 0.8271, 0.8821, 0.8927, 0.8951, 0.8927, 0.8951, 0.9037, 0.8821, 0.9037, 0.8821, 0.9037, 0.8951, 0.9037, 0.8928, 0.9066, 0.8844, 0.9066, 0.8951, 0.8627, 0.9035, 0.8627, 0.9035, 0.8981, 0.8951, 0.8981, 0.8841, 0.8227, 0.8925, 0.8227, 0.8925, 0.8627, 0.8841, 0.8627, 0.876, 0.859, 0.8715, 0.8227, 0.8825, 0.8227, 0.8825, 0.859, 0.9034, 0.9107, 0.8965, 0.9107, 0.8951, 0.8981, 0.9049, 0.8981, 0.8686, 0.9126, 0.8589, 0.9126, 0.8603, 0.9001, 0.8672, 0.9001, 0.8686, 0.9126, 0.8672, 0.9001, 0.8686, 0.9017, 0.9049, 0.9091, 0.9034, 0.9107, 0.9049, 0.8981, 0.8925, 0.8604, 0.8925, 0.8528, 0.8994, 0.8528, 0.8994, 0.8604, 0.8825, 0.878, 0.8825, 0.8856, 0.8715, 0.8856, 0.876, 0.878, 0.8841, 0.878, 0.8841, 0.8856, 0.8825, 0.8856, 0.8825, 0.878, 0.876, 0.878, 0.8715, 0.8856, 0.8715, 0.8227, 0.876, 0.859, 0.8499, 0.8926, 0.8475, 0.8893, 0.8572, 0.8893, 0.8549, 0.8926, 0.8499, 0.8926, 0.8499, 0.9227, 0.8458, 0.9227, 0.8475, 0.8893, 0.8458, 0.9227, 0.8458, 0.8227, 0.8475, 0.8264, 0.8475, 0.8893, 0.8589, 0.8227, 0.8572, 0.8264, 0.8475, 0.8264, 0.8458, 0.8227, 0.3728, 0.8818, 0.3636, 0.8818, 0.3636, 0.8758, 0.3728, 0.8721, 0.3308, 0.8771, 0.3213, 0.8771, 0.3213, 0.837, 0.3308, 0.837, 0.3729, 0.8467, 0.3636, 0.8467, 0.3636, 0.8407, 0.3729, 0.837, 0.3541, 0.837, 0.3636, 0.837, 0.3636, 0.8771, 0.3541, 0.8771, 0.4213, 0.8721, 0.4213, 0.9122, 0.4153, 0.9122, 0.4153, 0.8721, 0.4153, 0.8721, 0.4153, 0.9122, 0.4094, 0.9122, 0.4094, 0.8721, 0.3729, 0.8721, 0.3636, 0.8683, 0.3636, 0.8624, 0.3729, 0.8624, 0.3728, 0.9072, 0.3636, 0.9034, 0.3636, 0.8975, 0.3728, 0.8975, 0.3845, 0.9072, 0.3728, 0.8975, 0.3728, 0.8818, 0.3845, 0.8721, 0.3845, 0.9072, 0.3728, 0.9072, 0.3728, 0.8975, 0.3846, 0.8721, 0.3729, 0.8624, 0.3729, 0.8467, 0.3846, 0.837, 0.3846, 0.8721, 0.3729, 0.8721, 0.3729, 0.8624, 0.3425, 0.837, 0.3541, 0.837, 0.3541, 0.8771, 0.3425, 0.8771, 0.3846, 0.837, 0.3729, 0.8467, 0.3729, 0.837, 0.3425, 0.8771, 0.3308, 0.8771, 0.3308, 0.837, 0.3425, 0.837, 0.3845, 0.8721, 0.3728, 0.8818, 0.3728, 0.8721, 0.4094, 0.9122, 0.4002, 0.9122, 0.4002, 0.8721, 0.4094, 0.8721, 0.3845, 0.9122, 0.3845, 0.8721, 0.4002, 0.8721, 0.4002, 0.9122, 0.3465, 0.9173, 0.3373, 0.9173, 0.3373, 0.8771, 0.3465, 0.8771, 0.3897, 0.8539, 0.3897, 0.837, 0.3948, 0.837, 0.3948, 0.8539, 0.3213, 0.8771, 0.3373, 0.8869, 0.3373, 0.9085, 0.3213, 0.9085, 0.3948, 0.8539, 0.3948, 0.87, 0.3897, 0.87, 0.3897, 0.8539, 0.3636, 0.9085, 0.3476, 0.9085, 0.3476, 0.8869, 0.3636, 0.8771, 0.3897, 0.837, 0.3897, 0.8586, 0.3846, 0.8586, 0.3846, 0.837, 0.3165, 0.8775, 0.3165, 0.826, 0.3372, 0.8327, 0.3372, 0.8842, 0.3982, 0.826, 0.4072, 0.826, 0.4072, 0.8775, 0.3982, 0.8775, 0.3579, 0.9028, 0.359, 0.9002, 0.3658, 0.9002, 0.3669, 0.9028, 0.3891, 0.826, 0.3982, 0.826, 0.3982, 0.8775, 0.3891, 0.8775, 0.3579, 0.8775, 0.3372, 0.8842, 0.3372, 0.8327, 0.3579, 0.826, 0.08196, 0.8943, 0.07773, 0.8943, 0.07773, 0.826, 0.08196, 0.8386, 0.1094, 0.8943, 0.1094, 0.831, 0.141, 0.831, 0.141, 0.8943, 0.1094, 0.831, 0.1094, 0.826, 0.141, 0.826, 0.141, 0.831, 0.07773, 0.8986, 0.09489, 0.8943, 0.09489, 0.926, 0.07773, 0.9218, 0.09489, 0.8943, 0.1079, 0.8943, 0.1079, 0.926, 0.09489, 0.926, 0.09489, 0.926, 0.07773, 0.926, 0.07773, 0.9218, 0.08196, 0.8386, 0.07773, 0.826, 0.1094, 0.826, 0.1051, 0.8386, 0.141, 0.826, 0.1582, 0.831, 0.1582, 0.8943, 0.141, 0.8943, 0.1753, 0.8943, 0.1582, 0.8943, 0.1582, 0.831, 0.1753, 0.826, 0.1582, 0.831, 0.1623, 0.826, 0.1753, 0.826, 0.141, 0.826, 0.154, 0.826, 0.1582, 0.831, 0.1051, 0.8386, 0.1094, 0.826, 0.1094, 0.8943, 0.1051, 0.8943, 0.07773, 0.8986, 0.07773, 0.8943, 0.09489, 0.8943, 0.3735, 0.8811, 0.3735, 0.8311, 0.3891, 0.826, 0.3891, 0.876, 0.3669, 0.8811, 0.3658, 0.8837, 0.359, 0.8837, 0.3579, 0.8811, 0.3579, 0.8811, 0.359, 0.8837, 0.359, 0.9002, 0.3579, 0.9028, 0.3669, 0.9028, 0.3658, 0.9002, 0.3658, 0.8837, 0.3669, 0.8811, 0.3669, 0.8975, 0.3669, 0.8811, 0.3737, 0.8811, 0.3737, 0.8975, 0.4072, 0.926, 0.4072, 0.876, 0.414, 0.876, 0.414, 0.926, 0.4072, 0.876, 0.4072, 0.826, 0.414, 0.826, 0.414, 0.876, 0.3735, 0.8311, 0.3735, 0.8811, 0.3579, 0.876, 0.3579, 0.826])
me_cube_001.materials.append(mat_gun)
me_cube_001.use_remesh_fix_poles = True
me_cube_001.use_remesh_preserve_attributes = False
me_cube_001.use_mirror_vertex_groups = False
me_cube_001.update()
me_cube_shape_1 = bpy.data.meshes.new('Cube_Shape_1')
me_cube_shape_1.from_pydata([(-0.03673, -0.02869, -0.04562), (-0.03673, -0.02869, 0.04123), (-0.03673, 0.1252, -0.04562), (-0.03673, 0.1252, 0.04123), (0.03673, -0.02869, -0.04562), (0.03673, -0.02869, 0.04123), (0.03673, 0.1252, -0.04562), (0.03673, 0.1252, 0.04123)], [], [(0, 1, 3, 2), (2, 3, 7, 6), (6, 7, 5, 4), (4, 5, 1, 0), (2, 6, 4, 0), (7, 3, 1, 5)])
_uv = me_cube_shape_1.uv_layers.new(name='UVMap')
_uv.uv.foreach_set('vector', [0.375, 0.0, 0.625, 0.0, 0.625, 0.25, 0.375, 0.25, 0.375, 0.25, 0.625, 0.25, 0.625, 0.5, 0.375, 0.5, 0.375, 0.5, 0.625, 0.5, 0.625, 0.75, 0.375, 0.75, 0.375, 0.75, 0.625, 0.75, 0.625, 1.0, 0.375, 1.0, 0.125, 0.5, 0.375, 0.5, 0.375, 0.75, 0.125, 0.75, 0.625, 0.5, 0.875, 0.5, 0.875, 0.75, 0.625, 0.75])
me_cube_shape_1.update()
me_cube_shape_2 = bpy.data.meshes.new('Cube_Shape_2')
me_cube_shape_2.from_pydata([(-0.02276, -0.04602, -0.02652), (-0.02276, -0.04602, 0.02398), (-0.02276, 0.06572, -0.02652), (-0.02276, 0.06572, 0.02398), (0.02276, -0.04602, -0.02652), (0.02276, -0.04602, 0.02398), (0.02276, 0.06572, -0.02652), (0.02276, 0.06572, 0.02398)], [], [(0, 1, 3, 2), (2, 3, 7, 6), (6, 7, 5, 4), (4, 5, 1, 0), (2, 6, 4, 0), (7, 3, 1, 5)])
_uv = me_cube_shape_2.uv_layers.new(name='UVMap')
_uv.uv.foreach_set('vector', [0.375, 0.0, 0.625, 0.0, 0.625, 0.25, 0.375, 0.25, 0.375, 0.25, 0.625, 0.25, 0.625, 0.5, 0.375, 0.5, 0.375, 0.5, 0.625, 0.5, 0.625, 0.75, 0.375, 0.75, 0.375, 0.75, 0.625, 0.75, 0.625, 1.0, 0.375, 1.0, 0.125, 0.5, 0.375, 0.5, 0.375, 0.75, 0.125, 0.75, 0.625, 0.5, 0.875, 0.5, 0.875, 0.75, 0.625, 0.75])
me_cube_shape_2.update()
me_sphere_shape = bpy.data.meshes.new('Sphere_Shape')
me_sphere_shape.from_pydata([(0.0, 0.009942, 0.04998), (0.0, 0.02831, 0.04237), (0.0, 0.03603, 0.03603), (0.0, 0.04708, 0.0195), (0.0, 0.05096, 0.0), (0.0, 0.04998, -0.009942), (0.0, 0.04237, -0.02831), (0.0, 0.02831, -0.04237), (0.009942, 0.04998, 0.0), (0.0195, 0.04708, 0.0), (0.02831, 0.04237, 0.0), (0.03603, 0.03603, 0.0), (0.04237, 0.02831, 0.0), (0.04708, 0.0195, 0.0), (0.04998, 0.009942, 0.0), (0.009942, -6.228e-10, 0.04998), (0.0195, -6.228e-10, 0.04708), (0.02831, -2.491e-09, 0.04237), (0.03603, -6.228e-10, 0.03603), (0.04237, -2.491e-09, 0.02831), (0.04708, -2.491e-09, 0.0195), (0.04998, -1.869e-09, 0.009942), (0.05096, -6.228e-09, 0.0), (0.04998, -1.869e-09, -0.009942), (0.04708, -2.491e-09, -0.0195), (0.04237, -2.491e-09, -0.02831), (0.03603, -6.228e-10, -0.03603), (0.02831, -2.491e-09, -0.04237), (0.0195, -6.228e-10, -0.04708), (0.009942, -6.228e-10, -0.04998), (0.04998, -0.009942, 0.0), (0.04708, -0.0195, 0.0), (0.04237, -0.02831, 0.0), (0.03603, -0.03603, 0.0), (0.02831, -0.04237, 0.0), (0.0195, -0.04708, 0.0), (0.009942, -0.04998, 0.0), (-4.671e-10, -0.009942, 0.04998), (-2.18e-09, -0.0195, 0.04708), (-4.36e-09, -0.02831, 0.04237), (0.0, -0.03603, 0.03603), (-4.36e-09, -0.04237, 0.02831), (-4.983e-09, -0.04708, 0.0195), (-3.114e-09, -0.04998, 0.009942), (-8.097e-09, -0.05096, 0.0), (-3.114e-09, -0.04998, -0.009942), (-4.983e-09, -0.04708, -0.0195), (-4.36e-09, -0.04237, -0.02831), (0.0, -0.03603, -0.03603), (-4.36e-09, -0.02831, -0.04237), (-2.18e-09, -0.0195, -0.04708), (-4.671e-10, -0.009942, -0.04998), (0.0, 0.0, -0.05096), (-0.009942, -0.04998, 0.0), (-0.0195, -0.04708, 0.0), (-0.02831, -0.04237, 0.0), (-0.03603, -0.03603, 0.0), (0.0, 0.0, 0.05096), (-0.04237, -0.02831, 0.0), (-0.04708, -0.0195, 0.0), (-0.04998, -0.009942, 0.0), (-0.009942, 7.786e-10, 0.04998), (-0.0195, 3.114e-09, 0.04708), (-0.02831, 8.097e-09, 0.04237), (-0.03603, 6.228e-10, 0.03603), (-0.04237, 5.606e-09, 0.02831), (-0.04708, 4.36e-09, 0.0195), (-0.04998, 6.228e-09, 0.009942), (-0.05096, 1.183e-08, 0.0), (-0.04998, 6.228e-09, -0.009942), (-0.04708, 4.36e-09, -0.0195), (-0.04237, 5.606e-09, -0.02831), (-0.03603, 6.228e-10, -0.03603), (-0.02831, 8.097e-09, -0.04237), (-0.0195, 3.114e-09, -0.04708), (-0.009942, 7.786e-10, -0.04998), (-0.04998, 0.009942, 0.0), (-0.04708, 0.0195, 0.0), (-0.04237, 0.02831, 0.0), (-0.03603, 0.03603, 0.0), (-0.02831, 0.04237, 0.0), (-0.0195, 0.04708, 0.0), (-0.009942, 0.04998, 0.0), (4.048e-09, 0.0195, 0.04708), (6.851e-09, 0.04237, 0.02831), (8.097e-09, 0.04998, 0.009942), (3.114e-09, 0.04708, -0.0195), (3.737e-09, 0.03603, -0.03603), (4.048e-09, 0.0195, -0.04708), (1.401e-09, 0.009942, -0.04998)], [(1, 2), (4, 5), (4, 8), (9, 8), (10, 9), (10, 11), (12, 11), (12, 13), (14, 13), (15, 16), (16, 17), (17, 18), (18, 19), (19, 20), (20, 21), (21, 22), (22, 23), (23, 24), (24, 25), (25, 26), (26, 27), (27, 28), (28, 29), (22, 14), (30, 22), (31, 30), (32, 31), (33, 32), (34, 33), (35, 34), (36, 35), (37, 38), (38, 39), (39, 40), (40, 41), (41, 42), (42, 43), (43, 44), (44, 45), (45, 46), (46, 47), (47, 48), (48, 49), (49, 50), (50, 51), (51, 52), (44, 36), (44, 53), (54, 53), (54, 55), (56, 55), (58, 56), (59, 58), (60, 59), (61, 62), (62, 63), (63, 64), (64, 65), (65, 66), (66, 67), (67, 68), (68, 69), (69, 70), (70, 71), (71, 72), (72, 73), (73, 74), (74, 75), (68, 60), (76, 68), (77, 76), (78, 77), (79, 78), (80, 79), (80, 81), (82, 81), (88, 89), (57, 0), (0, 83), (83, 1), (2, 84), (84, 3), (3, 85), (85, 4), (5, 86), (86, 6), (6, 87), (87, 7), (7, 88), (89, 52), (57, 15), (29, 52), (57, 37), (57, 61), (75, 52), (4, 82)], [])
_uv = me_sphere_shape.uv_layers.new(name='UVMap')
_uv.uv.foreach_set('vector', [])
me_sphere_shape.update()
arm_armature = bpy.data.armatures.new('Armature')  # bones are not reproduced

# ---- objects
ob_gun = bpy.data.objects.new('gun', me_cube_001)
ob_gun_rig = bpy.data.objects.new('Gun_Rig', arm_armature)
ob_cube_shape_1 = bpy.data.objects.new('Cube_Shape_1', me_cube_shape_1)
ob_cube_shape_2 = bpy.data.objects.new('Cube_Shape_2', me_cube_shape_2)
ob_sphere_shape = bpy.data.objects.new('Sphere_Shape', me_sphere_shape)

# ---- transforms, parenting, visibility, modifiers, constraints
ob_gun.parent = ob_gun_rig
ob_gun.location = (0.0, 0.0, 0.0)
ob_gun.lineart.crease_threshold = 0.0
_vg = ob_gun.vertex_groups.new(name='gun_root')
_vg.add([0, 1, 2, 3, 4, 5, 6, 7, 8, 9, 10, 11, 12, 13, 14, 15, 16, 17, 18, 19, 20, 21, 22, 23, 24, 25, 26, 27, 28, 29, 30, 31, 32, 33, 34, 35, 36, 37, 38, 39, 40, 41, 42, 43, 44, 45, 46, 47, 48, 49, 50, 51, 52, 53, 54, 55, 56, 57, 58, 59, 60, 61, 62, 63, 64, 65, 66, 67, 68, 69, 70, 71, 72, 73, 74, 75, 76, 77, 78, 79, 80, 81, 82, 83, 84, 85, 86, 87, 88, 89, 90, 91, 92, 93, 94, 95, 96, 97, 98, 99, 100, 101, 102, 103, 104, 105, 106, 107, 108, 109, 110, 111, 112, 113, 114, 115, 116, 117, 118, 119, 120, 121, 122, 123, 124, 125, 126, 127, 128, 129, 130, 131, 132, 133, 134, 135, 136, 137, 138, 139, 140, 141, 142, 143, 144, 145, 146, 147, 148, 149, 150, 151, 152, 153, 154, 155, 156, 157, 158, 159, 160, 161, 162, 163, 164, 165, 166, 167, 168, 169, 170, 171, 172, 173, 174, 175, 176, 177, 178, 179, 180, 181, 182, 183, 184, 185, 186, 187, 188, 189, 190, 191, 192, 193, 194, 195, 196, 197, 198, 199, 200, 201, 202, 203, 204, 205, 206, 207, 208, 209, 210, 211, 212, 213, 214, 215, 216, 217, 218, 219, 220, 221, 222, 223, 224, 225, 226, 227, 228, 229, 230, 231, 232, 233, 234, 235, 236, 237, 238, 239, 240, 241, 242, 243, 244, 245, 246, 247, 248, 249, 250, 251, 252, 253, 254, 255, 256, 257, 258, 259, 260, 261, 262, 263, 264, 265, 266, 267, 268, 269, 270, 271, 272, 273, 274, 275, 276, 277, 278, 279, 280, 281, 282, 283, 284, 285, 286, 287, 288, 289, 290, 291, 292, 293, 294, 295, 296, 297, 298, 299, 300, 301, 302, 303, 304, 305, 306, 307, 308, 309, 310, 311, 312, 313, 314, 315, 316, 317, 318, 319, 320, 321, 322, 323, 324, 325, 326, 327, 328, 329, 330, 331, 332, 333, 334, 335, 336, 337, 338, 339, 340, 341, 342, 343, 344, 345, 346, 347, 348, 349, 350, 351, 352, 353, 354, 355, 356, 357, 358, 359, 360, 361, 362, 363, 364, 365, 366, 367, 368, 369, 370, 371, 372, 373, 374, 375, 376, 377, 378, 379, 380, 381, 382, 383, 384, 385, 386, 387, 388, 389, 390, 391, 392, 393, 394, 395, 396, 397, 398, 399, 400, 401, 402, 403, 404, 405, 406, 407, 408, 409, 410, 411, 412, 413, 414, 415, 416, 417, 418, 419, 420, 421, 422, 423, 424, 425, 426, 427, 428, 429, 430, 431, 432, 433, 434, 435, 436, 437, 438, 439, 440, 441, 442, 443, 444, 445, 446, 447, 448, 449, 450, 451, 452, 453, 454, 455, 456, 457, 458, 459, 460, 461, 462, 463, 464, 465, 466, 467, 468, 469], 1.0, 'REPLACE')
_vg = ob_gun.vertex_groups.new(name='slide')
_vg.add([470, 471, 472, 473, 474, 475, 476, 477, 478, 479, 480, 481, 482, 483, 484, 485, 486, 487, 488, 489, 490, 491, 492, 493, 494, 495, 496, 497, 498, 499, 500, 501, 502, 503, 504, 505, 506, 507, 508, 509, 510, 511, 512, 513, 514, 515, 516, 517, 518, 519, 520, 521, 522, 523, 524, 525, 526, 527, 528, 529, 530, 531, 532, 533, 534, 535, 536, 537, 538, 539, 540, 541, 542, 543, 544, 545, 546, 547, 548, 549, 550, 551, 552, 553], 1.0, 'REPLACE')
_vg = ob_gun.vertex_groups.new(name='mag')
_vg.add([554, 555, 556, 557, 558, 559, 560, 561, 562, 563, 564, 565, 566, 567, 568, 569, 570, 571, 572, 573, 574, 575, 576, 577, 578, 579], 1.0, 'REPLACE')
_m = ob_gun.modifiers.new('Armature', 'ARMATURE')
_m.object = ob_gun_rig
ob_gun_rig.location = (0.0, 0.0, 0.0)
ob_gun_rig.lock_scale = (True, True, True)
ob_cube_shape_1.location = (0.1279, 0.0, 0.0)
ob_cube_shape_2.location = (0.2533, 0.0, 0.0)
ob_sphere_shape.location = (0.3744, 0.0, 0.0)

# ---- collection membership
col_collection.objects.link(ob_gun)
col_collection.objects.link(ob_gun_rig)
col_bone_shapes.objects.link(ob_cube_shape_1)
col_bone_shapes.objects.link(ob_cube_shape_2)
col_bone_shapes.objects.link(ob_sphere_shape)

# ---- scene / render settings (as saved in the file)
scene.frame_start = 1; scene.frame_end = 250; scene.frame_set(1)
scene.render.engine = 'BLENDER_EEVEE_NEXT'
scene.cycles.use_denoising = False
scene.cycles.samples = 128
scene.cycles.sampling_pattern = 'TABULATED_SOBOL'
scene.cycles.use_adaptive_sampling = False
scene.cycles.use_light_tree = False
scene.view_settings.view_transform = 'Filmic'
bpy.context.view_layer.update()

# ---- added for rendering (the .blend has no active camera and no usable light): camera, sun
cam_auto = bpy.data.cameras.new('AutoCamera')
cam_auto.lens = 50.0
cam_auto.sensor_width = 36.0
cam_auto.clip_end = 1000.0
ob_auto_camera = bpy.data.objects.new('AutoCamera', cam_auto)
scene.collection.objects.link(ob_auto_camera)
ob_auto_camera.location = (0.704036, -0.600237, 0.401396)
ob_auto_camera.rotation_euler = (1.09748, -7.21219e-08, 0.694738)
scene.camera = ob_auto_camera
light_auto_sun = bpy.data.lights.new('AutoSun', 'SUN')
light_auto_sun.energy = 3.0
light_auto_sun.angle = 0.0523599
ob_auto_sun = bpy.data.objects.new('AutoSun', light_auto_sun)
scene.collection.objects.link(ob_auto_sun)
ob_auto_sun.rotation_euler = (0.872665, 0.174533, 0.523599)
bpy.context.view_layer.update()
